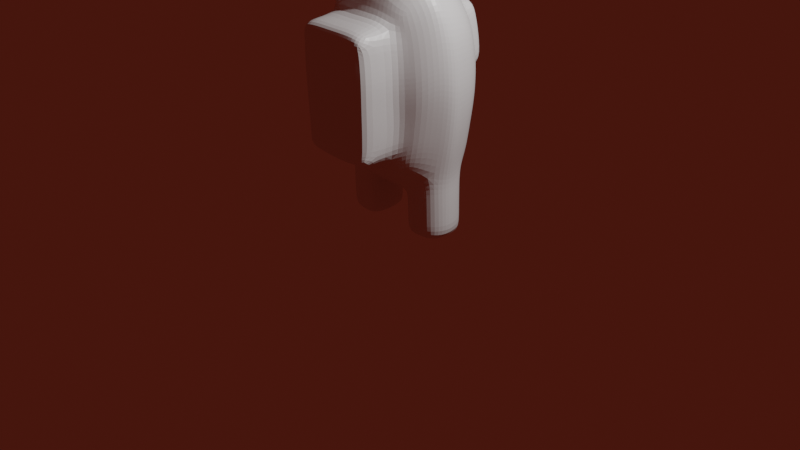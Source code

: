 # Source: AmongUsPlayer.blend  (saved by Blender 2.90.8; exported with 4.5.12 LTS)
import bpy
from mathutils import Matrix  # noqa: F401  (used for matrix-valued properties, if any)

bpy.ops.wm.read_factory_settings(use_empty=True)
scene = bpy.context.scene
scene.name = 'Scene'

# ---- collections
col_collection = bpy.data.collections.new('Collection'); scene.collection.children.link(col_collection)

# ---- materials (node trees are filled in below, after node groups)
mat_body_mat = bpy.data.materials.new('body_mat')
mat_body_mat.alpha_threshold = 0.0
mat_body_mat.use_transparent_shadow = False
mat_body_mat.diffuse_color = (1.0, 0.005655, 0.002427, 1.0)
mat_body_mat.line_color = (0.0, 0.0, 0.0, 1.0)
mat_glasses_mat = bpy.data.materials.new('glasses_mat')
mat_glasses_mat.use_transparent_shadow = False
mat_glasses_mat.diffuse_color = (1.0, 1.0, 1.0, 1.0)
mat_black_mat = bpy.data.materials.new('black_mat')
mat_black_mat.use_transparent_shadow = False
mat_black_mat.diffuse_color = (0.0, 0.0, 0.0, 1.0)

# ---- material node trees
mat_body_mat.use_nodes = True; mat_body_mat.node_tree.nodes.clear()
_N = mat_body_mat.node_tree.nodes; _L = mat_body_mat.node_tree.links
n0 = _N.new('ShaderNodeOutputMaterial'); n0.name = 'Material Output'; n0.location = (300, 300)
n1 = _N.new('ShaderNodeBsdfPrincipled'); n1.name = 'Principled BSDF'; n1.location = (10, 300)
n1.distribution = 'GGX'
n1.subsurface_method = 'BURLEY'
n1.inputs[2].default_value = 0.4
n1.inputs[3].default_value = 1.45
n1.inputs[27].default_value = (0.0, 0.0, 0.0, 1.0)
n1.inputs[28].default_value = 1.0
_L.new(n1.outputs[0], n0.inputs[0])
n0.is_active_output = True
mat_glasses_mat.use_nodes = True; mat_glasses_mat.node_tree.nodes.clear()
_N = mat_glasses_mat.node_tree.nodes; _L = mat_glasses_mat.node_tree.links
n0 = _N.new('ShaderNodeBsdfPrincipled'); n0.name = 'Principled BSDF'; n0.location = (10, 300)
n0.distribution = 'GGX'
n0.subsurface_method = 'BURLEY'
n0.inputs[3].default_value = 1.45
n0.inputs[27].default_value = (0.0, 0.0, 0.0, 1.0)
n0.inputs[28].default_value = 1.0
n1 = _N.new('ShaderNodeOutputMaterial'); n1.name = 'Material Output'; n1.location = (300, 300)
_L.new(n0.outputs[0], n1.inputs[0])
n1.is_active_output = True
mat_black_mat.use_nodes = True; mat_black_mat.node_tree.nodes.clear()
_N = mat_black_mat.node_tree.nodes; _L = mat_black_mat.node_tree.links
n0 = _N.new('ShaderNodeBsdfPrincipled'); n0.name = 'Principled BSDF'; n0.location = (10, 300)
n0.distribution = 'GGX'
n0.subsurface_method = 'BURLEY'
n0.inputs[3].default_value = 1.45
n0.inputs[27].default_value = (0.0, 0.0, 0.0, 1.0)
n0.inputs[28].default_value = 1.0
n1 = _N.new('ShaderNodeOutputMaterial'); n1.name = 'Material Output'; n1.location = (300, 300)
_L.new(n0.outputs[0], n1.inputs[0])
n1.is_active_output = True

# ---- world
world_world = bpy.data.worlds.new('World'); scene.world = world_world
world_world.use_nodes = True; world_world.node_tree.nodes.clear()
_N = world_world.node_tree.nodes; _L = world_world.node_tree.links
n0 = _N.new('ShaderNodeOutputWorld'); n0.name = 'World Output'; n0.location = (300, 300)
n1 = _N.new('ShaderNodeBackground'); n1.name = 'Background'; n1.location = (10, 300)
n1.inputs[0].default_value = (0.05088, 0.00783, 0.003953, 1.0)
_L.new(n1.outputs[0], n0.inputs[0])
n0.is_active_output = True
world_world.color = (0.05088, 0.05088, 0.05088)
world_world.use_sun_shadow = False
world_world.sun_shadow_jitter_overblur = 0.0

# ---- cameras
cam_camera = bpy.data.cameras.new('Camera')
cam_camera.clip_end = 100.0
cam_camera.ortho_scale = 7.314

# ---- lights
light_light = bpy.data.lights.new('Light', 'POINT')
light_light.transmission_factor = 0.0
light_light.energy = 1000.0
light_light.shadow_soft_size = 0.1
light_light.shadow_maximum_resolution = 0.006
light_light.use_absolute_resolution = True

# ---- meshes
me_cube = bpy.data.meshes.new('Cube')
me_cube.from_pydata([(0.4874, 0.4999, 0.499), (0.4996, 0.5228, -0.5001), (-0.4995, 0.4868, 0.4975), (-0.4995, 0.4781, -0.4965), (-0.004502, 0.667, -0.6136), (0.6095, 0.6147, -0.0002256), (-0.475, 0.6225, -0.01596), (0.003259, 0.5776, 0.6004), (0.0002838, 0.8002, -0.002207), (0.597, 0.5854, 0.2951), (-0.4642, 0.5931, 0.244), (-0.0005295, 0.7713, 0.3085), (0.5543, 0.5851, -0.2527), (-0.4821, 0.5705, -0.2602), (0.004009, 0.7484, -0.3349), (0.5641, 0.5464, 0.4004), (-0.4498, 0.5494, 0.3816), (-0.003263, 0.6991, 0.4663), (0.6299, 0.6044, 0.1475), (-0.4749, 0.6212, 0.1109), (0.0006434, 0.7931, 0.1511), (0.004344, 0.7813, -0.1677), (0.5816, 0.6126, -0.1225), (-0.473, 0.6017, -0.1394), (0.5268, 0.5653, -0.3803), (-0.4912, 0.5413, -0.3811), (-0.004428, 0.7118, -0.4692), (-0.5722, 0.3548, -0.5455), (0.5269, 0.3659, 0.5595), (-0.5722, 0.3591, 0.5611), (0.5281, 0.3776, -0.546), (-0.01429, 0.4045, 0.7275), (-0.6027, 0.4397, -0.02175), (0.7145, 0.4371, 0.01136), (0.6748, 0.4243, 0.3211), (-0.5857, 0.4387, 0.2665), (0.6674, 0.4067, -0.275), (-0.5825, 0.429, -0.2832), (0.6118, 0.4135, 0.4427), (-0.5646, 0.4212, 0.4172), (-0.6048, 0.4487, 0.1225), (0.7214, 0.4287, 0.1695), (0.6956, 0.4216, -0.1288), (-0.5789, 0.4372, -0.138), (-0.5757, 0.401, -0.4281), (0.6022, 0.3968, -0.4172), (-0.5983, 0.1997, -0.5649), (0.5569, 0.2055, 0.5949), (-0.01283, 0.2246, 0.7962), (-0.01708, 0.2536, -0.7797), (0.7912, 0.2354, 0.00879), (-0.2245, 0.5931, -0.7163), (0.7341, 0.224, -0.281), (0.6562, 0.2158, 0.469), (0.408, 0.4204, -0.7346), (0.7629, 0.2327, -0.1268), (0.6501, 0.2191, -0.4306), (-0.5983, 0.2019, 0.598), (0.5526, 0.2115, -0.5639), (-0.6241, 0.2175, 0.4405), (-0.6042, 0.22, -0.4437), (0.3701, 0.6002, -0.5463), (0.3416, 0.5441, 0.5453), (0.4011, 0.7127, -0.005624), (0.3945, 0.6837, 0.2974), (0.3754, 0.6721, -0.2982), (0.3767, 0.6281, 0.429), (0.4115, 0.704, 0.1449), (0.3892, 0.7023, -0.1495), (0.3574, 0.6439, -0.4291), (0.3776, 0.4187, -0.6219), (0.3525, 0.3905, 0.6391), (0.3915, 0.2345, -0.6547), (0.3683, 0.2203, 0.6911), (0.1806, 0.6369, -0.5976), (0.2116, 0.7598, 0.01376), (0.1861, 0.2441, -0.7283), (0.1833, 0.5642, 0.5905), (0.2079, 0.7309, 0.3206), (0.2006, 0.7136, -0.2989), (0.1976, 0.667, 0.4653), (0.217, 0.7519, 0.1657), (0.2077, 0.7452, -0.1409), (0.1874, 0.6812, -0.4315), (0.18, 0.4009, 0.701), (0.1886, 0.2258, 0.7613), (-0.2245, 0.5931, -0.5848), (-0.2005, 0.5711, 0.6233), (-0.1897, 0.7502, 0.06526), (-0.1847, 0.7211, 0.3506), (-0.1914, 0.6983, -0.2232), (-0.1789, 0.6632, 0.4983), (-0.1894, 0.746, 0.2053), (-0.1867, 0.7304, -0.07919), (-0.2001, 0.6654, -0.3508), (-0.2676, 0.4225, -0.662), (-0.2456, 0.4207, 0.7187), (-0.279, 0.2438, -0.6955), (-0.2579, 0.2521, 0.7714), (0.1806, 0.6369, -1.041), (-0.004502, 0.667, -1.041), (-0.01817, 0.4492, -1.041), (0.1774, 0.4373, -1.041), (-0.02832, 0.2025, -1.044), (0.2063, 0.2352, -1.041), (0.4385, 0.4221, -1.04), (0.3568, 0.2773, -1.039), (0.3288, 0.5942, -1.042), (-0.2245, 0.5931, -1.041), (-0.2676, 0.4225, -1.041), (-0.2727, 0.2635, -1.04), (0.9581, 0.2596, 0.355), (-1.13, 0.2799, -0.3084), (-1.134, 0.4454, -0.2844), (-1.127, 0.2867, -0.1545), (-1.134, 0.4534, -0.1392), (-1.133, 0.467, 0.1214), (-1.133, 0.4578, -0.02293), (-1.13, 0.4557, 0.2654), (1.022, 0.2707, 0.02702), (-1.13, 0.2908, -0.02176), (-1.129, 0.2882, 0.2816), (-1.129, 0.2952, 0.1323), (-1.129, 0.2813, 0.3808), (-1.071, 0.2705, 0.4389), (-1.128, 0.4441, 0.3578), (-1.069, 0.4352, 0.4162), (-1.061, 0.2803, -0.4491), (-1.119, 0.2853, -0.3981), (-1.077, 0.4199, -0.4283), (-1.132, 0.4304, -0.3858), (0.8918, 0.2514, 0.4823), (1.009, 0.2649, 0.2014), (0.9563, 0.4294, 0.1853), (0.9484, 0.4378, 0.03026), (0.8452, 0.4146, 0.4592), (0.9097, 0.425, 0.3369), (-0.004502, 0.667, -0.7307), (0.3741, 0.2559, -0.7502), (0.1962, 0.2396, -0.7882), (-0.0227, 0.228, -0.8151), (-0.2759, 0.2537, -0.7711), (0.3494, 0.5972, -0.6973), (-0.2676, 0.4225, -0.7549), (0.1806, 0.6369, -0.7227), (0.4233, 0.4213, -0.8987), (-0.004502, 0.667, -0.8971), (0.2012, 0.2374, -0.926), (-0.2743, 0.2586, -0.9167), (-0.2245, 0.5931, -0.8899), (0.3654, 0.2666, -0.9058), (-0.02551, 0.2153, -0.9407), (0.3391, 0.5957, -0.8807), (-0.2676, 0.4225, -0.9092), (0.1806, 0.6369, -0.8931), (0.4874, -0.4999, 0.499), (0.4996, -0.5228, -0.5001), (-0.4995, -0.4868, 0.4975), (-0.4995, -0.4781, -0.4965), (-0.6019, 0.0, -0.5793), (-0.004502, -0.667, -0.6136), (0.6095, -0.6147, -0.0002256), (-0.475, -0.6225, -0.01596), (0.5983, 0.0, 0.6049), (-0.6131, 0.0, 0.6096), (0.003259, -0.5776, 0.6004), (0.5953, 0.0, -0.6048), (-6.519e-09, 0.0, 0.8395), (0.009246, 0.0, -0.7947), (0.8462, 0.0, 0.01142), (0.0002838, -0.8002, -0.002207), (0.597, -0.5854, 0.2951), (-0.4642, -0.5931, 0.244), (-0.0005295, -0.7713, 0.3085), (0.5543, -0.5851, -0.2527), (-0.4821, -0.5705, -0.2602), (0.9307, 0.0, 0.4877), (0.807, 0.0, -0.3151), (0.004009, -0.7484, -0.3349), (0.5641, -0.5464, 0.4004), (-0.4498, -0.5494, 0.3816), (-0.664, 0.0, 0.4382), (0.7054, 0.0, 0.4696), (-0.003263, -0.6991, 0.4663), (0.6299, -0.6044, 0.1475), (-0.4749, -0.6212, 0.1109), (0.0006434, -0.7931, 0.1511), (0.8234, 0.0, -0.1508), (0.004344, -0.7813, -0.1677), (0.5816, -0.6126, -0.1225), (-0.473, -0.6017, -0.1394), (0.5268, -0.5653, -0.3803), (-0.4912, -0.5413, -0.3811), (-0.6411, 0.0, -0.4594), (0.7114, 0.0, -0.4687), (-0.004428, -0.7118, -0.4692), (-0.5722, -0.3548, -0.5455), (0.5269, -0.3659, 0.5595), (-0.5722, -0.3591, 0.5611), (0.5281, -0.3776, -0.546), (-0.01429, -0.4045, 0.7275), (-0.6027, -0.4397, -0.02175), (0.7145, -0.4371, 0.01136), (0.6748, -0.4243, 0.3211), (-0.5857, -0.4387, 0.2665), (0.6674, -0.4067, -0.275), (-0.5825, -0.429, -0.2832), (0.6118, -0.4135, 0.4427), (-0.5646, -0.4212, 0.4172), (-0.6048, -0.4487, 0.1225), (0.7214, -0.4287, 0.1695), (0.6956, -0.4216, -0.1288), (-0.5789, -0.4372, -0.138), (-0.5757, -0.401, -0.4281), (0.6022, -0.3968, -0.4172), (-0.5983, -0.1997, -0.5649), (0.5569, -0.2055, 0.5949), (-0.01283, -0.2246, 0.7962), (-0.01708, -0.2536, -0.7797), (0.7912, -0.2354, 0.00879), (-0.2245, -0.5931, -0.7163), (0.7341, -0.224, -0.281), (0.6562, -0.2158, 0.469), (0.408, -0.4204, -0.7346), (0.7629, -0.2327, -0.1268), (0.6501, -0.2191, -0.4306), (-0.5983, -0.2019, 0.598), (0.5526, -0.2115, -0.5639), (1.077, 0.0, 0.1921), (-0.6241, -0.2175, 0.4405), (-0.6042, -0.22, -0.4437), (0.3701, -0.6002, -0.5463), (0.3416, -0.5441, 0.5453), (0.3954, 0.0, 0.7178), (0.4238, 0.0, -0.6809), (0.4011, -0.7127, -0.005624), (0.3945, -0.6837, 0.2974), (0.3754, -0.6721, -0.2982), (0.3767, -0.6281, 0.429), (0.4115, -0.704, 0.1449), (0.3892, -0.7023, -0.1495), (0.3574, -0.6439, -0.4291), (0.3776, -0.4187, -0.6219), (0.3525, -0.3905, 0.6391), (0.3915, -0.2345, -0.6547), (0.3683, -0.2203, 0.6911), (0.1806, -0.6369, -0.5976), (0.2086, 0.0, 0.7963), (0.2131, 0.0, -0.762), (0.2116, -0.7598, 0.01376), (0.1861, -0.2441, -0.7283), (0.1833, -0.5642, 0.5905), (0.2079, -0.7309, 0.3206), (0.2006, -0.7136, -0.2989), (0.1976, -0.667, 0.4653), (0.217, -0.7519, 0.1657), (0.2077, -0.7452, -0.1409), (0.1874, -0.6812, -0.4315), (0.18, -0.4009, 0.701), (0.1886, -0.2258, 0.7613), (-0.2245, -0.5931, -0.5848), (-0.2005, -0.5711, 0.6233), (-0.2589, 0.0, 0.7989), (-0.2721, 0.0, -0.7225), (-0.1897, -0.7502, 0.06526), (-0.1847, -0.7211, 0.3506), (-0.1914, -0.6983, -0.2232), (-0.1789, -0.6632, 0.4983), (-0.1894, -0.746, 0.2053), (-0.1867, -0.7304, -0.07919), (-0.2001, -0.6654, -0.3508), (-0.2676, -0.4225, -0.662), (-0.2456, -0.4207, 0.7187), (-0.279, -0.2438, -0.6955), (-0.2579, -0.2521, 0.7714), (0.1806, -0.6369, -1.041), (-0.004502, -0.667, -1.041), (-0.01817, -0.4492, -1.041), (0.1774, -0.4373, -1.041), (-0.02832, -0.2025, -1.044), (0.2063, -0.2352, -1.041), (0.4385, -0.4221, -1.04), (0.3568, -0.2773, -1.039), (0.3288, -0.5942, -1.042), (-0.2245, -0.5931, -1.041), (-0.2676, -0.4225, -1.041), (-0.2727, -0.2635, -1.04), (0.9581, -0.2596, 0.355), (1.02, 0.0, 0.3478), (-1.129, 0.0, -0.322), (-1.13, -0.2799, -0.3084), (-1.134, -0.4454, -0.2844), (-1.127, -0.2867, -0.1545), (-1.134, -0.4534, -0.1392), (-1.133, -0.467, 0.1214), (-1.133, -0.4578, -0.02293), (-1.13, -0.4557, 0.2654), (1.068, 0.0, 0.02431), (-1.129, 0.0, -0.1821), (-1.129, 0.0, 0.2728), (-1.129, 0.0, 0.1182), (-1.129, 0.0, -0.04519), (1.022, -0.2707, 0.02702), (-1.13, -0.2908, -0.02176), (-1.129, -0.2882, 0.2816), (-1.129, -0.2952, 0.1323), (-1.129, -0.2813, 0.3808), (-1.071, -0.2705, 0.4389), (-1.128, -0.4441, 0.3578), (-1.069, -0.4352, 0.4162), (-1.071, 0.0, 0.4366), (-1.129, 0.0, 0.3785), (-1.119, 0.0, -0.4087), (-1.08, 0.0, -0.4624), (-1.061, -0.2803, -0.4491), (-1.119, -0.2853, -0.3981), (-1.077, -0.4199, -0.4283), (-1.132, -0.4304, -0.3858), (0.8918, -0.2514, 0.4823), (1.009, -0.2649, 0.2014), (0.9563, -0.4294, 0.1853), (0.9484, -0.4378, 0.03026), (0.8452, -0.4146, 0.4592), (0.9097, -0.425, 0.3369), (-0.004502, -0.667, -0.7307), (0.3741, -0.2559, -0.7502), (0.1962, -0.2396, -0.7882), (-0.0227, -0.228, -0.8151), (-0.2759, -0.2537, -0.7711), (0.3494, -0.5972, -0.6973), (-0.2676, -0.4225, -0.7549), (0.1806, -0.6369, -0.7227), (0.4233, -0.4213, -0.8987), (-0.004502, -0.667, -0.8971), (0.2012, -0.2374, -0.926), (-0.2743, -0.2586, -0.9167), (-0.2245, -0.5931, -0.8899), (0.3654, -0.2666, -0.9058), (-0.02551, -0.2153, -0.9407), (0.3391, -0.5957, -0.8807), (-0.2676, -0.4225, -0.9092), (0.1806, -0.6369, -0.8931)], [], [(85, 48, 167, 247), (98, 57, 164, 262), (39, 29, 2, 16), (43, 32, 6, 23), (97, 49, 168, 263), (72, 58, 166, 234), (55, 50, 169, 187), (53, 47, 163, 182), (93, 88, 8, 21), (91, 87, 7, 17), (66, 62, 0, 15), (68, 63, 5, 22), (67, 64, 9, 18), (92, 89, 11, 20), (40, 35, 10, 19), (69, 65, 12, 24), (94, 90, 14, 26), (56, 52, 177, 194), (44, 37, 13, 25), (64, 66, 15, 9), (89, 91, 17, 11), (33, 41, 133, 134), (35, 39, 16, 10), (32, 40, 19, 6), (34, 38, 135, 136), (88, 92, 20, 8), (63, 67, 18, 5), (65, 68, 22, 12), (90, 93, 21, 14), (52, 55, 187, 177), (37, 43, 23, 13), (27, 44, 25, 3), (58, 56, 194, 166), (86, 94, 26, 4), (61, 69, 24, 1), (1, 24, 45, 30), (46, 60, 44, 27), (12, 22, 42, 36), (5, 18, 41, 33), (9, 15, 38, 34), (123, 121, 299, 311), (24, 12, 36, 45), (128, 112, 113, 130), (18, 9, 34, 41), (15, 0, 28, 38), (22, 5, 33, 42), (61, 1, 30, 70), (154, 152, 107, 99), (59, 57, 29, 39), (87, 2, 29, 96), (77, 7, 31, 84), (181, 164, 57, 59), (40, 32, 117, 116), (119, 132, 228, 297), (111, 131, 176, 288), (159, 193, 60, 46), (30, 45, 56, 58), (36, 42, 55, 52), (45, 36, 52, 56), (169, 50, 119, 297), (38, 28, 47, 53), (42, 33, 50, 55), (70, 30, 58, 72), (153, 149, 108, 109), (96, 29, 57, 98), (84, 31, 48, 85), (28, 71, 73, 47), (152, 145, 105, 107), (0, 62, 71, 28), (149, 146, 100, 108), (74, 83, 69, 61), (79, 82, 68, 65), (75, 81, 67, 63), (78, 80, 66, 64), (83, 79, 65, 69), (81, 78, 64, 67), (82, 75, 63, 68), (80, 77, 62, 66), (76, 72, 234, 248), (47, 73, 233, 163), (49, 76, 248, 168), (17, 7, 77, 80), (21, 8, 75, 82), (20, 11, 78, 81), (26, 14, 79, 83), (11, 17, 80, 78), (8, 20, 81, 75), (14, 21, 82, 79), (4, 26, 83, 74), (150, 147, 104, 106), (151, 148, 110, 103), (71, 84, 85, 73), (62, 77, 84, 71), (73, 85, 247, 233), (31, 96, 98, 48), (27, 95, 97, 46), (7, 87, 96, 31), (3, 86, 95, 27), (3, 25, 94, 86), (13, 23, 93, 90), (6, 19, 92, 88), (10, 16, 91, 89), (25, 13, 90, 94), (19, 10, 89, 92), (16, 2, 87, 91), (23, 6, 88, 93), (46, 97, 263, 159), (48, 98, 262, 167), (108, 100, 101, 109), (109, 101, 103, 110), (102, 105, 106, 104), (99, 107, 105, 102), (100, 99, 102, 101), (101, 102, 104, 103), (146, 154, 99, 100), (145, 150, 106, 105), (148, 153, 109, 110), (147, 151, 103, 104), (35, 40, 116, 118), (43, 37, 113, 115), (118, 121, 123, 125), (136, 135, 131, 111), (32, 43, 115, 117), (289, 298, 114, 112), (312, 289, 112, 128), (37, 44, 129, 130, 113), (116, 122, 121, 118), (117, 115, 114, 120), (44, 60, 127, 129), (132, 111, 288, 228), (113, 112, 114, 115), (300, 299, 121, 122), (301, 300, 122, 120), (298, 301, 120, 114), (181, 59, 124, 310), (39, 35, 118, 125, 126), (116, 117, 120, 122), (124, 126, 125, 123), (310, 124, 123, 311), (59, 39, 126, 124), (128, 130, 129, 127), (312, 128, 127, 313), (60, 193, 313, 127), (134, 133, 132, 119), (133, 136, 111, 132), (38, 53, 131, 135), (41, 34, 136, 133), (53, 182, 176, 131), (50, 33, 134, 119), (76, 49, 140, 139), (97, 95, 143, 141), (70, 72, 138, 54), (4, 74, 144, 137), (49, 97, 141, 140), (72, 76, 139, 138), (86, 4, 137, 51), (61, 70, 54, 142), (95, 86, 51, 143), (74, 61, 142, 144), (139, 140, 151, 147), (141, 143, 153, 148), (54, 138, 150, 145), (137, 144, 154, 146), (140, 141, 148, 151), (138, 139, 147, 150), (51, 137, 146, 149), (142, 54, 145, 152), (143, 51, 149, 153), (144, 142, 152, 154), (259, 247, 167, 217), (274, 262, 164, 226), (208, 180, 157, 198), (212, 190, 162, 201), (273, 263, 168, 218), (244, 234, 166, 227), (224, 187, 169, 219), (222, 182, 163, 216), (269, 188, 170, 264), (267, 183, 165, 261), (238, 179, 155, 232), (240, 189, 161, 235), (239, 184, 171, 236), (268, 186, 173, 265), (209, 185, 172, 204), (241, 191, 174, 237), (270, 195, 178, 266), (225, 194, 177, 221), (213, 192, 175, 206), (236, 171, 179, 238), (265, 173, 183, 267), (202, 321, 320, 210), (204, 172, 180, 208), (201, 162, 185, 209), (203, 323, 322, 207), (264, 170, 186, 268), (235, 161, 184, 239), (237, 174, 189, 240), (266, 178, 188, 269), (221, 177, 187, 224), (206, 175, 190, 212), (196, 158, 192, 213), (227, 166, 194, 225), (260, 160, 195, 270), (231, 156, 191, 241), (156, 199, 214, 191), (215, 196, 213, 230), (174, 205, 211, 189), (161, 202, 210, 184), (171, 203, 207, 179), (306, 311, 299, 304), (191, 214, 205, 174), (315, 317, 291, 290), (184, 210, 203, 171), (179, 207, 197, 155), (189, 211, 202, 161), (231, 242, 199, 156), (341, 275, 283, 339), (229, 208, 198, 226), (261, 272, 198, 157), (251, 258, 200, 165), (181, 229, 226, 164), (209, 294, 295, 201), (302, 297, 228, 319), (287, 288, 176, 318), (159, 215, 230, 193), (199, 227, 225, 214), (205, 221, 224, 211), (214, 225, 221, 205), (169, 297, 302, 219), (207, 222, 216, 197), (211, 224, 219, 202), (242, 244, 227, 199), (340, 285, 284, 336), (272, 274, 226, 198), (258, 259, 217, 200), (197, 216, 245, 243), (339, 283, 281, 332), (155, 197, 243, 232), (336, 284, 276, 333), (246, 231, 241, 257), (253, 237, 240, 256), (249, 235, 239, 255), (252, 236, 238, 254), (257, 241, 237, 253), (255, 239, 236, 252), (256, 240, 235, 249), (254, 238, 232, 251), (250, 248, 234, 244), (216, 163, 233, 245), (218, 168, 248, 250), (183, 254, 251, 165), (188, 256, 249, 170), (186, 255, 252, 173), (195, 257, 253, 178), (173, 252, 254, 183), (170, 249, 255, 186), (178, 253, 256, 188), (160, 246, 257, 195), (337, 282, 280, 334), (338, 279, 286, 335), (243, 245, 259, 258), (232, 243, 258, 251), (245, 233, 247, 259), (200, 217, 274, 272), (196, 215, 273, 271), (165, 200, 272, 261), (158, 196, 271, 260), (158, 260, 270, 192), (175, 266, 269, 190), (162, 264, 268, 185), (172, 265, 267, 180), (192, 270, 266, 175), (185, 268, 265, 172), (180, 267, 261, 157), (190, 269, 264, 162), (215, 159, 263, 273), (217, 167, 262, 274), (284, 285, 277, 276), (285, 286, 279, 277), (278, 280, 282, 281), (275, 278, 281, 283), (276, 277, 278, 275), (277, 279, 280, 278), (333, 276, 275, 341), (332, 281, 282, 337), (335, 286, 285, 340), (334, 280, 279, 338), (204, 296, 294, 209), (212, 293, 291, 206), (296, 308, 306, 304), (323, 287, 318, 322), (201, 295, 293, 212), (289, 290, 292, 298), (312, 315, 290, 289), (206, 291, 317, 316, 213), (294, 296, 304, 305), (295, 303, 292, 293), (213, 316, 314, 230), (319, 228, 288, 287), (291, 293, 292, 290), (300, 305, 304, 299), (301, 303, 305, 300), (298, 292, 303, 301), (181, 310, 307, 229), (208, 309, 308, 296, 204), (294, 305, 303, 295), (307, 306, 308, 309), (310, 311, 306, 307), (229, 307, 309, 208), (315, 314, 316, 317), (312, 313, 314, 315), (230, 314, 313, 193), (321, 302, 319, 320), (320, 319, 287, 323), (207, 322, 318, 222), (210, 320, 323, 203), (222, 318, 176, 182), (219, 302, 321, 202), (250, 326, 327, 218), (273, 328, 330, 271), (242, 223, 325, 244), (160, 324, 331, 246), (218, 327, 328, 273), (244, 325, 326, 250), (260, 220, 324, 160), (231, 329, 223, 242), (271, 330, 220, 260), (246, 331, 329, 231), (326, 334, 338, 327), (328, 335, 340, 330), (223, 332, 337, 325), (324, 333, 341, 331), (327, 338, 335, 328), (325, 337, 334, 326), (220, 336, 333, 324), (329, 339, 332, 223), (330, 340, 336, 220), (331, 341, 339, 329)])
me_cube.polygons.foreach_set('material_index', [0, 0, 0, 0, 0, 0, 0, 0, 0, 0, 0, 0, 0, 0, 0, 0, 0, 0, 0, 0, 0, 2, 0, 0, 2, 0, 0, 0, 0, 0, 0, 0, 0, 0, 0, 0, 0, 0, 0, 0, 0, 0, 0, 0, 0, 0, 0, 0, 0, 0, 0, 0, 0, 1, 1, 0, 0, 0, 0, 2, 0, 0, 0, 0, 0, 0, 0, 0, 0, 0, 0, 0, 0, 0, 0, 0, 0, 0, 0, 0, 0, 0, 0, 0, 0, 0, 0, 0, 0, 0, 0, 0, 0, 0, 0, 0, 0, 0, 0, 0, 0, 0, 0, 0, 0, 0, 0, 0, 0, 0, 0, 0, 0, 0, 0, 0, 0, 0, 0, 0, 0, 1, 0, 0, 0, 0, 0, 0, 0, 1, 0, 0, 0, 0, 0, 0, 0, 0, 0, 0, 0, 0, 0, 1, 1, 2, 2, 2, 2, 0, 0, 0, 0, 0, 0, 0, 0, 0, 0, 0, 0, 0, 0, 0, 0, 0, 0, 0, 0, 0, 0, 0, 0, 0, 0, 0, 0, 0, 0, 0, 0, 0, 0, 0, 0, 0, 0, 0, 0, 0, 2, 0, 0, 2, 0, 0, 0, 0, 0, 0, 0, 0, 0, 0, 0, 0, 0, 0, 0, 0, 0, 0, 0, 0, 0, 0, 0, 0, 0, 0, 0, 0, 1, 1, 0, 0, 0, 0, 2, 0, 0, 0, 0, 0, 0, 0, 0, 0, 0, 0, 0, 0, 0, 0, 0, 0, 0, 0, 0, 0, 0, 0, 0, 0, 0, 0, 0, 0, 0, 0, 0, 0, 0, 0, 0, 0, 0, 0, 0, 0, 0, 0, 0, 0, 0, 0, 0, 0, 0, 0, 0, 0, 0, 0, 0, 0, 0, 0, 0, 0, 1, 0, 0, 0, 0, 0, 0, 0, 1, 0, 0, 0, 0, 0, 0, 0, 0, 0, 0, 0, 0, 0, 1, 1, 2, 2, 2, 2, 0, 0, 0, 0, 0, 0, 0, 0, 0, 0, 0, 0, 0, 0, 0, 0, 0, 0, 0, 0])
_uv = me_cube.uv_layers.new(name='UVMap')
_uv.uv.foreach_set('vector', [0.7246, 0.5902, 0.7526, 0.5924, 0.7517, 0.625, 0.7218, 0.625, 0.8138, 0.5931, 0.875, 0.5938, 0.875, 0.625, 0.8134, 0.625, 0.5938, 0.1875, 0.625, 0.1875, 0.625, 0.25, 0.5938, 0.25, 0.4688, 0.1875, 0.5, 0.1875, 0.5, 0.25, 0.4688, 0.25, 0.1862, 0.5931, 0.2474, 0.5924, 0.2483, 0.625, 0.1866, 0.625, 0.3034, 0.5879, 0.3594, 0.5833, 0.3681, 0.625, 0.3082, 0.6251, 0.4648, 0.5898, 0.5, 0.592, 0.5, 0.625, 0.467, 0.625, 0.6055, 0.5855, 0.6406, 0.5833, 0.6319, 0.625, 0.599, 0.625, 0.4681, 0.3112, 0.5, 0.3116, 0.5, 0.3733, 0.4674, 0.3724, 0.5957, 0.3103, 0.6276, 0.3099, 0.6302, 0.3698, 0.5977, 0.3707, 0.6113, 0.4188, 0.6484, 0.4141, 0.6667, 0.4583, 0.625, 0.467, 0.4629, 0.4284, 0.5, 0.4332, 0.5, 0.4931, 0.4583, 0.4844, 0.5371, 0.4284, 0.5742, 0.4236, 0.5833, 0.4757, 0.5417, 0.4844, 0.5319, 0.3112, 0.5638, 0.3108, 0.5651, 0.3715, 0.5326, 0.3724, 0.5313, 0.1875, 0.5625, 0.1875, 0.5625, 0.25, 0.5313, 0.25, 0.3887, 0.4188, 0.4258, 0.4236, 0.4167, 0.4757, 0.375, 0.467, 0.4043, 0.3103, 0.4362, 0.3108, 0.4349, 0.3715, 0.4023, 0.3707, 0.3945, 0.5855, 0.4297, 0.5877, 0.434, 0.625, 0.401, 0.625, 0.4062, 0.1875, 0.4375, 0.1875, 0.4375, 0.25, 0.4063, 0.25, 0.5742, 0.4236, 0.6113, 0.4188, 0.625, 0.467, 0.5833, 0.4757, 0.5638, 0.3108, 0.5957, 0.3103, 0.5977, 0.3707, 0.5651, 0.3715, 0.5, 0.559, 0.5373, 0.5547, 0.5373, 0.5547, 0.5, 0.559, 0.5625, 0.1875, 0.5938, 0.1875, 0.5938, 0.25, 0.5625, 0.25, 0.5, 0.1875, 0.5313, 0.1875, 0.5313, 0.25, 0.5, 0.25, 0.5747, 0.5503, 0.612, 0.546, 0.612, 0.546, 0.5747, 0.5503, 0.5, 0.3116, 0.5319, 0.3112, 0.5326, 0.3724, 0.5, 0.3733, 0.5, 0.4332, 0.5371, 0.4284, 0.5417, 0.4844, 0.5, 0.4931, 0.4258, 0.4236, 0.4629, 0.4284, 0.4583, 0.4844, 0.4167, 0.4757, 0.4362, 0.3108, 0.4681, 0.3112, 0.4674, 0.3724, 0.4349, 0.3715, 0.4297, 0.5877, 0.4648, 0.5898, 0.467, 0.625, 0.434, 0.625, 0.4375, 0.1875, 0.4688, 0.1875, 0.4688, 0.25, 0.4375, 0.25, 0.375, 0.1875, 0.4062, 0.1875, 0.4063, 0.25, 0.375, 0.25, 0.3594, 0.5833, 0.3945, 0.5855, 0.401, 0.625, 0.3681, 0.625, 0.3724, 0.3099, 0.4043, 0.3103, 0.4023, 0.3707, 0.3698, 0.3698, 0.3516, 0.4141, 0.3887, 0.4188, 0.375, 0.467, 0.3333, 0.4583, 0.3333, 0.4583, 0.375, 0.467, 0.388, 0.546, 0.3507, 0.5417, 0.375, 0.1563, 0.4062, 0.1562, 0.4062, 0.1875, 0.375, 0.1875, 0.4167, 0.4757, 0.4583, 0.4844, 0.4627, 0.5547, 0.4253, 0.5503, 0.5, 0.4931, 0.5417, 0.4844, 0.5373, 0.5547, 0.5, 0.559, 0.5833, 0.4757, 0.625, 0.467, 0.612, 0.546, 0.5747, 0.5503, 0.5822, 0.1562, 0.5625, 0.1563, 0.5625, 0.125, 0.5827, 0.125, 0.375, 0.467, 0.4167, 0.4757, 0.4253, 0.5503, 0.388, 0.546, 0.418, 0.1562, 0.4375, 0.1562, 0.4375, 0.1875, 0.4174, 0.1875, 0.5417, 0.4844, 0.5833, 0.4757, 0.5747, 0.5503, 0.5373, 0.5547, 0.625, 0.467, 0.6667, 0.4583, 0.6493, 0.5417, 0.612, 0.546, 0.4583, 0.4844, 0.5, 0.4931, 0.5, 0.559, 0.4627, 0.5547, 0.2891, 0.4766, 0.3333, 0.4583, 0.3507, 0.5417, 0.2986, 0.5508, 0.3607, 0.3919, 0.3516, 0.4141, 0.3516, 0.4141, 0.3607, 0.3919, 0.5938, 0.1562, 0.625, 0.1563, 0.625, 0.1875, 0.5938, 0.1875, 0.8151, 0.4974, 0.875, 0.5, 0.875, 0.5625, 0.8142, 0.5612, 0.7331, 0.4857, 0.7552, 0.4948, 0.7535, 0.5599, 0.7274, 0.5553, 0.5938, 0.125, 0.625, 0.125, 0.625, 0.1563, 0.5938, 0.1562, 0.5313, 0.1875, 0.5, 0.1875, 0.5, 0.1875, 0.5313, 0.1875, 0.5, 0.592, 0.5352, 0.5898, 0.533, 0.625, 0.5, 0.625, 0.5703, 0.5877, 0.6055, 0.5855, 0.599, 0.625, 0.566, 0.625, 0.375, 0.125, 0.4063, 0.125, 0.4062, 0.1562, 0.375, 0.1563, 0.3507, 0.5417, 0.388, 0.546, 0.3945, 0.5855, 0.3594, 0.5833, 0.4253, 0.5503, 0.4627, 0.5547, 0.4648, 0.5898, 0.4297, 0.5877, 0.388, 0.546, 0.4253, 0.5503, 0.4297, 0.5877, 0.3945, 0.5855, 0.5, 0.625, 0.5, 0.592, 0.5, 0.592, 0.5, 0.625, 0.612, 0.546, 0.6493, 0.5417, 0.6406, 0.5833, 0.6055, 0.5855, 0.4627, 0.5547, 0.5, 0.559, 0.5, 0.592, 0.4648, 0.5898, 0.2986, 0.5508, 0.3507, 0.5417, 0.3594, 0.5833, 0.3034, 0.5879, 0.1858, 0.5612, 0.1849, 0.4974, 0.1849, 0.4974, 0.1858, 0.5612, 0.8142, 0.5612, 0.875, 0.5625, 0.875, 0.5938, 0.8138, 0.5931, 0.7274, 0.5553, 0.7535, 0.5599, 0.7526, 0.5924, 0.7246, 0.5902, 0.6493, 0.5417, 0.7014, 0.5508, 0.6966, 0.5879, 0.6406, 0.5833, 0.2891, 0.4766, 0.2986, 0.5508, 0.2986, 0.5508, 0.2891, 0.4766, 0.6667, 0.4583, 0.7109, 0.4766, 0.7014, 0.5508, 0.6493, 0.5417, 0.3724, 0.3099, 0.3698, 0.3698, 0.3698, 0.3698, 0.3724, 0.3099, 0.3607, 0.3919, 0.3955, 0.3947, 0.3887, 0.4188, 0.3516, 0.4141, 0.4303, 0.3976, 0.4652, 0.4004, 0.4629, 0.4284, 0.4258, 0.4236, 0.5, 0.4032, 0.5348, 0.4004, 0.5371, 0.4284, 0.5, 0.4332, 0.5697, 0.3976, 0.6045, 0.3947, 0.6113, 0.4188, 0.5742, 0.4236, 0.3955, 0.3947, 0.4303, 0.3976, 0.4258, 0.4236, 0.3887, 0.4188, 0.5348, 0.4004, 0.5697, 0.3976, 0.5742, 0.4236, 0.5371, 0.4284, 0.4652, 0.4004, 0.5, 0.4032, 0.5, 0.4332, 0.4629, 0.4284, 0.6045, 0.3947, 0.6393, 0.3919, 0.6484, 0.4141, 0.6113, 0.4188, 0.2754, 0.5902, 0.3034, 0.5879, 0.3082, 0.6251, 0.2782, 0.625, 0.6406, 0.5833, 0.6966, 0.5879, 0.6918, 0.625, 0.6319, 0.625, 0.2474, 0.5924, 0.2754, 0.5902, 0.2782, 0.625, 0.2483, 0.625, 0.5977, 0.3707, 0.6302, 0.3698, 0.6393, 0.3919, 0.6045, 0.3947, 0.4674, 0.3724, 0.5, 0.3733, 0.5, 0.4032, 0.4652, 0.4004, 0.5326, 0.3724, 0.5651, 0.3715, 0.5697, 0.3976, 0.5348, 0.4004, 0.4023, 0.3707, 0.4349, 0.3715, 0.4303, 0.3976, 0.3955, 0.3947, 0.5651, 0.3715, 0.5977, 0.3707, 0.6045, 0.3947, 0.5697, 0.3976, 0.5, 0.3733, 0.5326, 0.3724, 0.5348, 0.4004, 0.5, 0.4032, 0.4349, 0.3715, 0.4674, 0.3724, 0.4652, 0.4004, 0.4303, 0.3976, 0.3698, 0.3698, 0.4023, 0.3707, 0.3955, 0.3947, 0.3607, 0.3919, 0.3034, 0.5879, 0.2754, 0.5902, 0.2754, 0.5902, 0.3034, 0.5879, 0.2474, 0.5924, 0.1862, 0.5931, 0.1862, 0.5931, 0.2474, 0.5924, 0.7014, 0.5508, 0.7274, 0.5553, 0.7246, 0.5902, 0.6966, 0.5879, 0.7109, 0.4766, 0.7331, 0.4857, 0.7274, 0.5553, 0.7014, 0.5508, 0.6966, 0.5879, 0.7246, 0.5902, 0.7218, 0.625, 0.6918, 0.625, 0.7535, 0.5599, 0.8142, 0.5612, 0.8138, 0.5931, 0.7526, 0.5924, 0.125, 0.5625, 0.1858, 0.5612, 0.1862, 0.5931, 0.125, 0.5938, 0.7552, 0.4948, 0.8151, 0.4974, 0.8142, 0.5612, 0.7535, 0.5599, 0.125, 0.5, 0.1849, 0.4974, 0.1858, 0.5612, 0.125, 0.5625, 0.375, 0.25, 0.4063, 0.25, 0.4043, 0.3103, 0.3724, 0.3099, 0.4375, 0.25, 0.4688, 0.25, 0.4681, 0.3112, 0.4362, 0.3108, 0.5, 0.25, 0.5313, 0.25, 0.5319, 0.3112, 0.5, 0.3116, 0.5625, 0.25, 0.5938, 0.25, 0.5957, 0.3103, 0.5638, 0.3108, 0.4063, 0.25, 0.4375, 0.25, 0.4362, 0.3108, 0.4043, 0.3103, 0.5313, 0.25, 0.5625, 0.25, 0.5638, 0.3108, 0.5319, 0.3112, 0.5938, 0.25, 0.625, 0.25, 0.6276, 0.3099, 0.5957, 0.3103, 0.4688, 0.25, 0.5, 0.25, 0.5, 0.3116, 0.4681, 0.3112, 0.125, 0.5938, 0.1862, 0.5931, 0.1866, 0.625, 0.125, 0.625, 0.7526, 0.5924, 0.8138, 0.5931, 0.8134, 0.625, 0.7517, 0.625, 0.1849, 0.4974, 0.2448, 0.4948, 0.2465, 0.5599, 0.1858, 0.5612, 0.1858, 0.5612, 0.2465, 0.5599, 0.2474, 0.5924, 0.1862, 0.5931, 0.2726, 0.5553, 0.2986, 0.5508, 0.3034, 0.5879, 0.2754, 0.5902, 0.2669, 0.4857, 0.2891, 0.4766, 0.2986, 0.5508, 0.2726, 0.5553, 0.2448, 0.4948, 0.2669, 0.4857, 0.2726, 0.5553, 0.2465, 0.5599, 0.2465, 0.5599, 0.2726, 0.5553, 0.2754, 0.5902, 0.2474, 0.5924, 0.3698, 0.3698, 0.3607, 0.3919, 0.3607, 0.3919, 0.3698, 0.3698, 0.2986, 0.5508, 0.3034, 0.5879, 0.3034, 0.5879, 0.2986, 0.5508, 0.1862, 0.5931, 0.1858, 0.5612, 0.1858, 0.5612, 0.1862, 0.5931, 0.2754, 0.5902, 0.2474, 0.5924, 0.2474, 0.5924, 0.2754, 0.5902, 0.5625, 0.1875, 0.5313, 0.1875, 0.5313, 0.1875, 0.5625, 0.1875, 0.4688, 0.1875, 0.4375, 0.1875, 0.4375, 0.1875, 0.4688, 0.1875, 0.5625, 0.1875, 0.5625, 0.1563, 0.5822, 0.1563, 0.5817, 0.1875, 0.5747, 0.5503, 0.612, 0.546, 0.6055, 0.5855, 0.5703, 0.5877, 0.5, 0.1875, 0.4688, 0.1875, 0.4688, 0.1875, 0.5, 0.1875, 0.4375, 0.125, 0.4688, 0.125, 0.4688, 0.1562, 0.4375, 0.1562, 0.4201, 0.125, 0.4375, 0.125, 0.4375, 0.1562, 0.418, 0.1562, 0.4375, 0.1875, 0.4062, 0.1875, 0.4062, 0.1875, 0.4174, 0.1875, 0.4375, 0.1875, 0.5313, 0.1875, 0.5312, 0.1562, 0.5625, 0.1563, 0.5625, 0.1875, 0.5, 0.1875, 0.4688, 0.1875, 0.4688, 0.1562, 0.5, 0.1562, 0.4062, 0.1875, 0.4062, 0.1562, 0.4062, 0.1562, 0.4062, 0.1875, 0.5352, 0.5898, 0.5703, 0.5877, 0.566, 0.625, 0.533, 0.625, 0.4375, 0.1875, 0.4375, 0.1562, 0.4688, 0.1562, 0.4688, 0.1875, 0.5312, 0.125, 0.5625, 0.125, 0.5625, 0.1563, 0.5312, 0.1562, 0.5, 0.125, 0.5312, 0.125, 0.5312, 0.1562, 0.5, 0.1562, 0.4688, 0.125, 0.5, 0.125, 0.5, 0.1562, 0.4688, 0.1562, 0.5938, 0.125, 0.5938, 0.1562, 0.5938, 0.1562, 0.5938, 0.125, 0.5938, 0.1875, 0.5625, 0.1875, 0.5625, 0.1875, 0.5817, 0.1875, 0.5938, 0.1875, 0.5313, 0.1875, 0.5, 0.1875, 0.5, 0.1562, 0.5312, 0.1562, 0.5938, 0.1562, 0.5938, 0.1875, 0.5817, 0.1875, 0.5822, 0.1563, 0.5938, 0.125, 0.5938, 0.1562, 0.5822, 0.1562, 0.5827, 0.125, 0.5938, 0.1562, 0.5938, 0.1875, 0.5938, 0.1875, 0.5938, 0.1562, 0.418, 0.1562, 0.4174, 0.1875, 0.4062, 0.1875, 0.4062, 0.1562, 0.4201, 0.125, 0.418, 0.1562, 0.4062, 0.1562, 0.4063, 0.125, 0.4062, 0.1562, 0.4063, 0.125, 0.4063, 0.125, 0.4062, 0.1562, 0.5, 0.559, 0.5373, 0.5547, 0.5352, 0.5898, 0.5, 0.592, 0.5373, 0.5547, 0.5747, 0.5503, 0.5703, 0.5877, 0.5352, 0.5898, 0.612, 0.546, 0.6055, 0.5855, 0.6055, 0.5855, 0.612, 0.546, 0.5373, 0.5547, 0.5747, 0.5503, 0.5747, 0.5503, 0.5373, 0.5547, 0.6055, 0.5855, 0.599, 0.625, 0.599, 0.625, 0.6055, 0.5855, 0.5, 0.592, 0.5, 0.559, 0.5, 0.559, 0.5, 0.592, 0.2754, 0.5902, 0.2474, 0.5924, 0.2474, 0.5924, 0.2754, 0.5902, 0.1862, 0.5931, 0.1858, 0.5612, 0.1858, 0.5612, 0.1862, 0.5931, 0.2986, 0.5508, 0.3034, 0.5879, 0.3034, 0.5879, 0.2986, 0.5508, 0.3698, 0.3698, 0.3607, 0.3919, 0.3607, 0.3919, 0.3698, 0.3698, 0.2474, 0.5924, 0.1862, 0.5931, 0.1862, 0.5931, 0.2474, 0.5924, 0.3034, 0.5879, 0.2754, 0.5902, 0.2754, 0.5902, 0.3034, 0.5879, 0.3724, 0.3099, 0.3698, 0.3698, 0.3698, 0.3698, 0.3724, 0.3099, 0.2891, 0.4766, 0.2986, 0.5508, 0.2986, 0.5508, 0.2891, 0.4766, 0.1858, 0.5612, 0.1849, 0.4974, 0.1849, 0.4974, 0.1858, 0.5612, 0.3607, 0.3919, 0.3516, 0.4141, 0.3516, 0.4141, 0.3607, 0.3919, 0.2754, 0.5902, 0.2474, 0.5924, 0.2474, 0.5924, 0.2754, 0.5902, 0.1862, 0.5931, 0.1858, 0.5612, 0.1858, 0.5612, 0.1862, 0.5931, 0.2986, 0.5508, 0.3034, 0.5879, 0.3034, 0.5879, 0.2986, 0.5508, 0.3698, 0.3698, 0.3607, 0.3919, 0.3607, 0.3919, 0.3698, 0.3698, 0.2474, 0.5924, 0.1862, 0.5931, 0.1862, 0.5931, 0.2474, 0.5924, 0.3034, 0.5879, 0.2754, 0.5902, 0.2754, 0.5902, 0.3034, 0.5879, 0.3724, 0.3099, 0.3698, 0.3698, 0.3698, 0.3698, 0.3724, 0.3099, 0.2891, 0.4766, 0.2986, 0.5508, 0.2986, 0.5508, 0.2891, 0.4766, 0.1858, 0.5612, 0.1849, 0.4974, 0.1849, 0.4974, 0.1858, 0.5612, 0.3607, 0.3919, 0.3516, 0.4141, 0.3516, 0.4141, 0.3607, 0.3919, 0.7246, 0.5902, 0.7218, 0.625, 0.7517, 0.625, 0.7526, 0.5924, 0.8138, 0.5931, 0.8134, 0.625, 0.875, 0.625, 0.875, 0.5938, 0.5938, 0.1875, 0.5938, 0.25, 0.625, 0.25, 0.625, 0.1875, 0.4688, 0.1875, 0.4688, 0.25, 0.5, 0.25, 0.5, 0.1875, 0.1862, 0.5931, 0.1866, 0.625, 0.2483, 0.625, 0.2474, 0.5924, 0.3034, 0.5879, 0.3082, 0.6251, 0.3681, 0.625, 0.3594, 0.5833, 0.4648, 0.5898, 0.467, 0.625, 0.5, 0.625, 0.5, 0.592, 0.6055, 0.5855, 0.599, 0.625, 0.6319, 0.625, 0.6406, 0.5833, 0.4681, 0.3112, 0.4674, 0.3724, 0.5, 0.3733, 0.5, 0.3116, 0.5957, 0.3103, 0.5977, 0.3707, 0.6302, 0.3698, 0.6276, 0.3099, 0.6113, 0.4188, 0.625, 0.467, 0.6667, 0.4583, 0.6484, 0.4141, 0.4629, 0.4284, 0.4583, 0.4844, 0.5, 0.4931, 0.5, 0.4332, 0.5371, 0.4284, 0.5417, 0.4844, 0.5833, 0.4757, 0.5742, 0.4236, 0.5319, 0.3112, 0.5326, 0.3724, 0.5651, 0.3715, 0.5638, 0.3108, 0.5313, 0.1875, 0.5313, 0.25, 0.5625, 0.25, 0.5625, 0.1875, 0.3887, 0.4188, 0.375, 0.467, 0.4167, 0.4757, 0.4258, 0.4236, 0.4043, 0.3103, 0.4023, 0.3707, 0.4349, 0.3715, 0.4362, 0.3108, 0.3945, 0.5855, 0.401, 0.625, 0.434, 0.625, 0.4297, 0.5877, 0.4062, 0.1875, 0.4063, 0.25, 0.4375, 0.25, 0.4375, 0.1875, 0.5742, 0.4236, 0.5833, 0.4757, 0.625, 0.467, 0.6113, 0.4188, 0.5638, 0.3108, 0.5651, 0.3715, 0.5977, 0.3707, 0.5957, 0.3103, 0.5, 0.559, 0.5, 0.559, 0.5373, 0.5547, 0.5373, 0.5547, 0.5625, 0.1875, 0.5625, 0.25, 0.5938, 0.25, 0.5938, 0.1875, 0.5, 0.1875, 0.5, 0.25, 0.5313, 0.25, 0.5313, 0.1875, 0.5747, 0.5503, 0.5747, 0.5503, 0.612, 0.546, 0.612, 0.546, 0.5, 0.3116, 0.5, 0.3733, 0.5326, 0.3724, 0.5319, 0.3112, 0.5, 0.4332, 0.5, 0.4931, 0.5417, 0.4844, 0.5371, 0.4284, 0.4258, 0.4236, 0.4167, 0.4757, 0.4583, 0.4844, 0.4629, 0.4284, 0.4362, 0.3108, 0.4349, 0.3715, 0.4674, 0.3724, 0.4681, 0.3112, 0.4297, 0.5877, 0.434, 0.625, 0.467, 0.625, 0.4648, 0.5898, 0.4375, 0.1875, 0.4375, 0.25, 0.4688, 0.25, 0.4688, 0.1875, 0.375, 0.1875, 0.375, 0.25, 0.4063, 0.25, 0.4062, 0.1875, 0.3594, 0.5833, 0.3681, 0.625, 0.401, 0.625, 0.3945, 0.5855, 0.3724, 0.3099, 0.3698, 0.3698, 0.4023, 0.3707, 0.4043, 0.3103, 0.3516, 0.4141, 0.3333, 0.4583, 0.375, 0.467, 0.3887, 0.4188, 0.3333, 0.4583, 0.3507, 0.5417, 0.388, 0.546, 0.375, 0.467, 0.375, 0.1563, 0.375, 0.1875, 0.4062, 0.1875, 0.4062, 0.1562, 0.4167, 0.4757, 0.4253, 0.5503, 0.4627, 0.5547, 0.4583, 0.4844, 0.5, 0.4931, 0.5, 0.559, 0.5373, 0.5547, 0.5417, 0.4844, 0.5833, 0.4757, 0.5747, 0.5503, 0.612, 0.546, 0.625, 0.467, 0.5822, 0.1562, 0.5827, 0.125, 0.5625, 0.125, 0.5625, 0.1563, 0.375, 0.467, 0.388, 0.546, 0.4253, 0.5503, 0.4167, 0.4757, 0.418, 0.1562, 0.4174, 0.1875, 0.4375, 0.1875, 0.4375, 0.1562, 0.5417, 0.4844, 0.5373, 0.5547, 0.5747, 0.5503, 0.5833, 0.4757, 0.625, 0.467, 0.612, 0.546, 0.6493, 0.5417, 0.6667, 0.4583, 0.4583, 0.4844, 0.4627, 0.5547, 0.5, 0.559, 0.5, 0.4931, 0.2891, 0.4766, 0.2986, 0.5508, 0.3507, 0.5417, 0.3333, 0.4583, 0.3607, 0.3919, 0.3607, 0.3919, 0.3516, 0.4141, 0.3516, 0.4141, 0.5938, 0.1562, 0.5938, 0.1875, 0.625, 0.1875, 0.625, 0.1563, 0.8151, 0.4974, 0.8142, 0.5612, 0.875, 0.5625, 0.875, 0.5, 0.7331, 0.4857, 0.7274, 0.5553, 0.7535, 0.5599, 0.7552, 0.4948, 0.5938, 0.125, 0.5938, 0.1562, 0.625, 0.1563, 0.625, 0.125, 0.5313, 0.1875, 0.5313, 0.1875, 0.5, 0.1875, 0.5, 0.1875, 0.5, 0.592, 0.5, 0.625, 0.533, 0.625, 0.5352, 0.5898, 0.5703, 0.5877, 0.566, 0.625, 0.599, 0.625, 0.6055, 0.5855, 0.375, 0.125, 0.375, 0.1563, 0.4062, 0.1562, 0.4063, 0.125, 0.3507, 0.5417, 0.3594, 0.5833, 0.3945, 0.5855, 0.388, 0.546, 0.4253, 0.5503, 0.4297, 0.5877, 0.4648, 0.5898, 0.4627, 0.5547, 0.388, 0.546, 0.3945, 0.5855, 0.4297, 0.5877, 0.4253, 0.5503, 0.5, 0.625, 0.5, 0.625, 0.5, 0.592, 0.5, 0.592, 0.612, 0.546, 0.6055, 0.5855, 0.6406, 0.5833, 0.6493, 0.5417, 0.4627, 0.5547, 0.4648, 0.5898, 0.5, 0.592, 0.5, 0.559, 0.2986, 0.5508, 0.3034, 0.5879, 0.3594, 0.5833, 0.3507, 0.5417, 0.1858, 0.5612, 0.1858, 0.5612, 0.1849, 0.4974, 0.1849, 0.4974, 0.8142, 0.5612, 0.8138, 0.5931, 0.875, 0.5938, 0.875, 0.5625, 0.7274, 0.5553, 0.7246, 0.5902, 0.7526, 0.5924, 0.7535, 0.5599, 0.6493, 0.5417, 0.6406, 0.5833, 0.6966, 0.5879, 0.7014, 0.5508, 0.2891, 0.4766, 0.2891, 0.4766, 0.2986, 0.5508, 0.2986, 0.5508, 0.6667, 0.4583, 0.6493, 0.5417, 0.7014, 0.5508, 0.7109, 0.4766, 0.3724, 0.3099, 0.3724, 0.3099, 0.3698, 0.3698, 0.3698, 0.3698, 0.3607, 0.3919, 0.3516, 0.4141, 0.3887, 0.4188, 0.3955, 0.3947, 0.4303, 0.3976, 0.4258, 0.4236, 0.4629, 0.4284, 0.4652, 0.4004, 0.5, 0.4032, 0.5, 0.4332, 0.5371, 0.4284, 0.5348, 0.4004, 0.5697, 0.3976, 0.5742, 0.4236, 0.6113, 0.4188, 0.6045, 0.3947, 0.3955, 0.3947, 0.3887, 0.4188, 0.4258, 0.4236, 0.4303, 0.3976, 0.5348, 0.4004, 0.5371, 0.4284, 0.5742, 0.4236, 0.5697, 0.3976, 0.4652, 0.4004, 0.4629, 0.4284, 0.5, 0.4332, 0.5, 0.4032, 0.6045, 0.3947, 0.6113, 0.4188, 0.6484, 0.4141, 0.6393, 0.3919, 0.2754, 0.5902, 0.2782, 0.625, 0.3082, 0.6251, 0.3034, 0.5879, 0.6406, 0.5833, 0.6319, 0.625, 0.6918, 0.625, 0.6966, 0.5879, 0.2474, 0.5924, 0.2483, 0.625, 0.2782, 0.625, 0.2754, 0.5902, 0.5977, 0.3707, 0.6045, 0.3947, 0.6393, 0.3919, 0.6302, 0.3698, 0.4674, 0.3724, 0.4652, 0.4004, 0.5, 0.4032, 0.5, 0.3733, 0.5326, 0.3724, 0.5348, 0.4004, 0.5697, 0.3976, 0.5651, 0.3715, 0.4023, 0.3707, 0.3955, 0.3947, 0.4303, 0.3976, 0.4349, 0.3715, 0.5651, 0.3715, 0.5697, 0.3976, 0.6045, 0.3947, 0.5977, 0.3707, 0.5, 0.3733, 0.5, 0.4032, 0.5348, 0.4004, 0.5326, 0.3724, 0.4349, 0.3715, 0.4303, 0.3976, 0.4652, 0.4004, 0.4674, 0.3724, 0.3698, 0.3698, 0.3607, 0.3919, 0.3955, 0.3947, 0.4023, 0.3707, 0.3034, 0.5879, 0.3034, 0.5879, 0.2754, 0.5902, 0.2754, 0.5902, 0.2474, 0.5924, 0.2474, 0.5924, 0.1862, 0.5931, 0.1862, 0.5931, 0.7014, 0.5508, 0.6966, 0.5879, 0.7246, 0.5902, 0.7274, 0.5553, 0.7109, 0.4766, 0.7014, 0.5508, 0.7274, 0.5553, 0.7331, 0.4857, 0.6966, 0.5879, 0.6918, 0.625, 0.7218, 0.625, 0.7246, 0.5902, 0.7535, 0.5599, 0.7526, 0.5924, 0.8138, 0.5931, 0.8142, 0.5612, 0.125, 0.5625, 0.125, 0.5938, 0.1862, 0.5931, 0.1858, 0.5612, 0.7552, 0.4948, 0.7535, 0.5599, 0.8142, 0.5612, 0.8151, 0.4974, 0.125, 0.5, 0.125, 0.5625, 0.1858, 0.5612, 0.1849, 0.4974, 0.375, 0.25, 0.3724, 0.3099, 0.4043, 0.3103, 0.4063, 0.25, 0.4375, 0.25, 0.4362, 0.3108, 0.4681, 0.3112, 0.4688, 0.25, 0.5, 0.25, 0.5, 0.3116, 0.5319, 0.3112, 0.5313, 0.25, 0.5625, 0.25, 0.5638, 0.3108, 0.5957, 0.3103, 0.5938, 0.25, 0.4063, 0.25, 0.4043, 0.3103, 0.4362, 0.3108, 0.4375, 0.25, 0.5313, 0.25, 0.5319, 0.3112, 0.5638, 0.3108, 0.5625, 0.25, 0.5938, 0.25, 0.5957, 0.3103, 0.6276, 0.3099, 0.625, 0.25, 0.4688, 0.25, 0.4681, 0.3112, 0.5, 0.3116, 0.5, 0.25, 0.125, 0.5938, 0.125, 0.625, 0.1866, 0.625, 0.1862, 0.5931, 0.7526, 0.5924, 0.7517, 0.625, 0.8134, 0.625, 0.8138, 0.5931, 0.1849, 0.4974, 0.1858, 0.5612, 0.2465, 0.5599, 0.2448, 0.4948, 0.1858, 0.5612, 0.1862, 0.5931, 0.2474, 0.5924, 0.2465, 0.5599, 0.2726, 0.5553, 0.2754, 0.5902, 0.3034, 0.5879, 0.2986, 0.5508, 0.2669, 0.4857, 0.2726, 0.5553, 0.2986, 0.5508, 0.2891, 0.4766, 0.2448, 0.4948, 0.2465, 0.5599, 0.2726, 0.5553, 0.2669, 0.4857, 0.2465, 0.5599, 0.2474, 0.5924, 0.2754, 0.5902, 0.2726, 0.5553, 0.3698, 0.3698, 0.3698, 0.3698, 0.3607, 0.3919, 0.3607, 0.3919, 0.2986, 0.5508, 0.2986, 0.5508, 0.3034, 0.5879, 0.3034, 0.5879, 0.1862, 0.5931, 0.1862, 0.5931, 0.1858, 0.5612, 0.1858, 0.5612, 0.2754, 0.5902, 0.2754, 0.5902, 0.2474, 0.5924, 0.2474, 0.5924, 0.5625, 0.1875, 0.5625, 0.1875, 0.5313, 0.1875, 0.5313, 0.1875, 0.4688, 0.1875, 0.4688, 0.1875, 0.4375, 0.1875, 0.4375, 0.1875, 0.5625, 0.1875, 0.5817, 0.1875, 0.5822, 0.1563, 0.5625, 0.1563, 0.5747, 0.5503, 0.5703, 0.5877, 0.6055, 0.5855, 0.612, 0.546, 0.5, 0.1875, 0.5, 0.1875, 0.4688, 0.1875, 0.4688, 0.1875, 0.4375, 0.125, 0.4375, 0.1562, 0.4688, 0.1562, 0.4688, 0.125, 0.4201, 0.125, 0.418, 0.1562, 0.4375, 0.1562, 0.4375, 0.125, 0.4375, 0.1875, 0.4375, 0.1875, 0.4174, 0.1875, 0.4062, 0.1875, 0.4062, 0.1875, 0.5313, 0.1875, 0.5625, 0.1875, 0.5625, 0.1563, 0.5312, 0.1562, 0.5, 0.1875, 0.5, 0.1562, 0.4688, 0.1562, 0.4688, 0.1875, 0.4062, 0.1875, 0.4062, 0.1875, 0.4062, 0.1562, 0.4062, 0.1562, 0.5352, 0.5898, 0.533, 0.625, 0.566, 0.625, 0.5703, 0.5877, 0.4375, 0.1875, 0.4688, 0.1875, 0.4688, 0.1562, 0.4375, 0.1562, 0.5312, 0.125, 0.5312, 0.1562, 0.5625, 0.1563, 0.5625, 0.125, 0.5, 0.125, 0.5, 0.1562, 0.5312, 0.1562, 0.5312, 0.125, 0.4688, 0.125, 0.4688, 0.1562, 0.5, 0.1562, 0.5, 0.125, 0.5938, 0.125, 0.5938, 0.125, 0.5938, 0.1562, 0.5938, 0.1562, 0.5938, 0.1875, 0.5938, 0.1875, 0.5817, 0.1875, 0.5625, 0.1875, 0.5625, 0.1875, 0.5313, 0.1875, 0.5312, 0.1562, 0.5, 0.1562, 0.5, 0.1875, 0.5938, 0.1562, 0.5822, 0.1563, 0.5817, 0.1875, 0.5938, 0.1875, 0.5938, 0.125, 0.5827, 0.125, 0.5822, 0.1562, 0.5938, 0.1562, 0.5938, 0.1562, 0.5938, 0.1562, 0.5938, 0.1875, 0.5938, 0.1875, 0.418, 0.1562, 0.4062, 0.1562, 0.4062, 0.1875, 0.4174, 0.1875, 0.4201, 0.125, 0.4063, 0.125, 0.4062, 0.1562, 0.418, 0.1562, 0.4062, 0.1562, 0.4062, 0.1562, 0.4063, 0.125, 0.4063, 0.125, 0.5, 0.559, 0.5, 0.592, 0.5352, 0.5898, 0.5373, 0.5547, 0.5373, 0.5547, 0.5352, 0.5898, 0.5703, 0.5877, 0.5747, 0.5503, 0.612, 0.546, 0.612, 0.546, 0.6055, 0.5855, 0.6055, 0.5855, 0.5373, 0.5547, 0.5373, 0.5547, 0.5747, 0.5503, 0.5747, 0.5503, 0.6055, 0.5855, 0.6055, 0.5855, 0.599, 0.625, 0.599, 0.625, 0.5, 0.592, 0.5, 0.592, 0.5, 0.559, 0.5, 0.559, 0.2754, 0.5902, 0.2754, 0.5902, 0.2474, 0.5924, 0.2474, 0.5924, 0.1862, 0.5931, 0.1862, 0.5931, 0.1858, 0.5612, 0.1858, 0.5612, 0.2986, 0.5508, 0.2986, 0.5508, 0.3034, 0.5879, 0.3034, 0.5879, 0.3698, 0.3698, 0.3698, 0.3698, 0.3607, 0.3919, 0.3607, 0.3919, 0.2474, 0.5924, 0.2474, 0.5924, 0.1862, 0.5931, 0.1862, 0.5931, 0.3034, 0.5879, 0.3034, 0.5879, 0.2754, 0.5902, 0.2754, 0.5902, 0.3724, 0.3099, 0.3724, 0.3099, 0.3698, 0.3698, 0.3698, 0.3698, 0.2891, 0.4766, 0.2891, 0.4766, 0.2986, 0.5508, 0.2986, 0.5508, 0.1858, 0.5612, 0.1858, 0.5612, 0.1849, 0.4974, 0.1849, 0.4974, 0.3607, 0.3919, 0.3607, 0.3919, 0.3516, 0.4141, 0.3516, 0.4141, 0.2754, 0.5902, 0.2754, 0.5902, 0.2474, 0.5924, 0.2474, 0.5924, 0.1862, 0.5931, 0.1862, 0.5931, 0.1858, 0.5612, 0.1858, 0.5612, 0.2986, 0.5508, 0.2986, 0.5508, 0.3034, 0.5879, 0.3034, 0.5879, 0.3698, 0.3698, 0.3698, 0.3698, 0.3607, 0.3919, 0.3607, 0.3919, 0.2474, 0.5924, 0.2474, 0.5924, 0.1862, 0.5931, 0.1862, 0.5931, 0.3034, 0.5879, 0.3034, 0.5879, 0.2754, 0.5902, 0.2754, 0.5902, 0.3724, 0.3099, 0.3724, 0.3099, 0.3698, 0.3698, 0.3698, 0.3698, 0.2891, 0.4766, 0.2891, 0.4766, 0.2986, 0.5508, 0.2986, 0.5508, 0.1858, 0.5612, 0.1858, 0.5612, 0.1849, 0.4974, 0.1849, 0.4974, 0.3607, 0.3919, 0.3607, 0.3919, 0.3516, 0.4141, 0.3516, 0.4141])
me_cube.materials.append(mat_body_mat)
me_cube.materials.append(mat_glasses_mat)
me_cube.materials.append(mat_black_mat)
me_cube.use_remesh_preserve_volume = False
me_cube.use_remesh_preserve_attributes = False
me_cube.use_mirror_vertex_groups = False
me_cube.update()
arm_armature_002 = bpy.data.armatures.new('Armature.002')  # bones are not reproduced

# ---- objects
ob_player = bpy.data.objects.new('Player', me_cube)
ob_light = bpy.data.objects.new('Light', light_light)
ob_camera = bpy.data.objects.new('Camera', cam_camera)
ob_armature_001 = bpy.data.objects.new('Armature.001', arm_armature_002)

# ---- transforms, parenting, visibility, modifiers, constraints
ob_player.parent = ob_armature_001
ob_player.matrix_parent_inverse = Matrix(((0.025, 0.5044, 0.009247, -0.01681), (-0.5038, 0.02547, -0.02731, 0.01768), (-0.02774, -0.00787, 0.5043, -0.2866), (0.0, -0.0, -0.0, 1.0)))
ob_player.location = (-0.01184, 0.0124, 1.525)
ob_player.rotation_euler = (-0.01622, -0.02039, 1.524)
ob_player.scale = (0.7211, 1.0, 1.478)
ob_player.lock_rotations_4d = False
ob_player.empty_display_type = 'ARROWS'
ob_player.lineart.crease_threshold = 0.0
_vg = ob_player.vertex_groups.new(name='left_leg')
_vg = ob_player.vertex_groups.new(name='Root')
_vg.add([50, 55, 169, 187], 1.0, 'REPLACE')
_vg = ob_player.vertex_groups.new(name='spine')
_vg.add([50, 55, 169, 187], 1.0, 'REPLACE')
_vg = ob_player.vertex_groups.new(name='Head')
_vg.add([50, 55, 169, 187], 1.0, 'REPLACE')
_vg = ob_player.vertex_groups.new(name='Bone.011')
_vg = ob_player.vertex_groups.new(name='left_hip')
_vg.add([50, 55, 169, 187], 1.0, 'REPLACE')
_vg = ob_player.vertex_groups.new(name='right_hip')
_vg = ob_player.vertex_groups.new(name='right_thigh')
_vg = ob_player.vertex_groups.new(name='right_leg')
_vg = ob_player.vertex_groups.new(name='left_thigh')
_vg = ob_player.vertex_groups.new(name='back')
_vg = ob_player.vertex_groups.new(name='Bone')
for _i, _w in zip([1, 3, 5, 6, 8, 12, 13, 14, 18, 20, 21, 22, 23, 24, 25, 26, 27, 30, 32, 33, 36, 37, 41, 42, 43, 44, 45, 46, 50, 52, 54, 55, 56, 58, 60, 61, 63, 65, 67, 68, 69, 70, 72, 75, 76, 79, 81, 82, 83, 88, 90, 92, 93, 94, 95, 97, 119, 127, 129, 132, 133, 134, 138, 156, 158, 159, 161, 162, 166, 169, 170, 171, 173, 174, 175, 177, 178, 184, 185, 186, 187, 188, 189, 190, 191, 192, 193, 194, 195, 196, 199, 201, 202, 205, 206, 209, 210, 211, 212, 213, 214, 215, 219, 221, 223, 224, 225, 227, 228, 230, 231, 234, 235, 236, 237, 239, 240, 241, 242, 244, 246, 248, 249, 250, 253, 255, 256, 257, 260, 263, 264, 266, 268, 269, 270, 271, 273, 290, 291, 293, 295, 297, 302, 314, 315, 316, 317, 319, 320, 321, 325], [0.2001, 0.1039, 0.1062, 0.0474, 0.06667, 0.3682, 0.1978, 0.2305, 0.05313, 0.01839, 0.1252, 0.1962, 0.09495, 0.335, 0.1893, 0.08341, 0.1271, 0.2522, 0.00639, 0.1092, 0.4457, 0.08488, 0.05123, 0.2207, 0.05119, 0.09031, 0.4505, 0.2914, 0.1361, 0.5196, 0.0056, 0.2424, 0.5656, 0.4435, 0.119, 0.06829, 0.09486, 0.3122, 0.04703, 0.1745, 0.1869, 0.09255, 0.1121, 0.07933, 0.004125, 0.2709, 0.03079, 0.1487, 0.1152, 0.04821, 0.145, 0.001391, 0.08809, 0.1133, 0.003533, 0.01797, 0.08918, 0.003356, 0.01948, 0.04477, 0.04543, 0.08361, 0.01268, 0.2166, 0.1626, 0.3602, 0.121, 0.08568, 0.4902, 0.1411, 0.1015, 0.004459, 0.001762, 0.3746, 0.2818, 0.5557, 0.3088, 0.06363, 0.04516, 0.05417, 0.2583, 0.1863, 0.2121, 0.1531, 0.3456, 0.2954, 0.1398, 0.6087, 0.147, 0.1808, 0.2648, 0.06191, 0.119, 0.4434, 0.1726, 0.01898, 0.05872, 0.2303, 0.1047, 0.2533, 0.4512, 0.3107, 0.1417, 0.5156, 0.02249, 0.2474, 0.5627, 0.4449, 0.04956, 0.1841, 0.08585, 0.1581, 0.1157, 0.003189, 0.332, 0.06213, 0.2002, 0.2128, 0.1072, 0.1213, 0.02029, 0.02124, 0.1067, 0.01046, 0.3108, 0.05699, 0.1885, 0.1533, 0.02102, 0.0409, 0.08458, 0.3041, 0.0421, 0.1565, 0.2958, 0.01537, 0.01401, 0.01823, 0.06073, 0.03304, 0.004292, 0.09293, 0.09382, 0.0719, 0.04927, 0.1002, 0.07171, 0.05071, 0.05305, 0.09051, 0.02725]): _vg.add([_i], _w, 'REPLACE')
_vg = ob_player.vertex_groups.new(name='Bone.002')
for _i, _w in zip([0, 1, 2, 3, 5, 6, 7, 8, 9, 10, 11, 12, 13, 14, 15, 16, 17, 18, 19, 20, 21, 22, 23, 24, 25, 26, 28, 30, 32, 33, 34, 35, 36, 37, 38, 39, 40, 41, 42, 43, 44, 45, 47, 50, 52, 53, 55, 56, 58, 61, 62, 63, 64, 65, 66, 67, 68, 69, 71, 73, 75, 77, 78, 79, 80, 81, 82, 83, 84, 87, 88, 89, 90, 91, 92, 93, 94, 111, 115, 116, 117, 119, 131, 132, 133, 134, 135, 136, 155, 156, 157, 158, 161, 162, 163, 165, 166, 169, 170, 171, 172, 173, 174, 175, 176, 177, 178, 179, 180, 182, 183, 184, 185, 186, 187, 188, 189, 190, 191, 192, 194, 195, 197, 198, 199, 200, 201, 202, 203, 204, 205, 206, 207, 208, 209, 210, 211, 212, 213, 214, 216, 219, 221, 222, 224, 225, 227, 228, 229, 231, 232, 233, 235, 236, 237, 238, 239, 240, 241, 243, 245, 249, 251, 252, 253, 254, 255, 256, 257, 258, 259, 261, 264, 265, 266, 267, 268, 269, 270, 272, 287, 288, 291, 293, 294, 295, 296, 297, 302, 303, 304, 305, 308, 309, 318, 319, 320, 321, 322, 323], [0.1759, 0.07308, 0.001021, 0.02019, 0.6388, 0.4009, 0.03252, 0.5605, 0.411, 0.1488, 0.2226, 0.3092, 0.1959, 0.2436, 0.2779, 0.05824, 0.09632, 0.6024, 0.3514, 0.4876, 0.4933, 0.5535, 0.3569, 0.1526, 0.08622, 0.07688, 0.1682, 0.05908, 0.1499, 0.67, 0.435, 0.06926, 0.2957, 0.08038, 0.375, 0.0003356, 0.1306, 0.6207, 0.575, 0.1364, 0.01305, 0.1398, 0.162, 0.68, 0.2771, 0.3923, 0.591, 0.122, 0.04998, 0.005626, 0.1108, 0.6151, 0.4038, 0.271, 0.1996, 0.5765, 0.5258, 0.112, 0.07525, 0.0591, 0.5914, 0.0657, 0.2759, 0.2507, 0.1322, 0.5296, 0.5117, 0.08664, 0.01784, 0.003254, 0.5083, 0.1705, 0.3454, 0.06821, 0.4175, 0.4861, 0.1208, 0.475, 0.01144, 0.009643, 0.01759, 0.6889, 0.4714, 0.6386, 0.6296, 0.6745, 0.4492, 0.4631, 0.2073, 0.07824, 0.07673, 0.01975, 0.6176, 0.4103, 0.1678, 0.08661, 0.0397, 0.685, 0.5518, 0.4151, 0.3442, 0.4116, 0.3036, 0.173, 0.4856, 0.2586, 0.2127, 0.302, 0.1513, 0.4116, 0.1844, 0.5882, 0.4128, 0.5344, 0.5882, 0.4549, 0.5328, 0.3413, 0.1547, 0.08287, 0.11, 0.07473, 0.1928, 0.02756, 0.06329, 0.03007, 0.1891, 0.6516, 0.4384, 0.1567, 0.2941, 0.08938, 0.3813, 0.07151, 0.1932, 0.6077, 0.5578, 0.158, 0.02683, 0.1425, 0.177, 0.6682, 0.2775, 0.3928, 0.5803, 0.1241, 0.05198, 0.6458, 0.003324, 0.01578, 0.1499, 0.05974, 0.595, 0.3959, 0.2626, 0.2416, 0.5685, 0.5022, 0.1152, 0.1028, 0.07491, 0.5768, 0.1087, 0.3844, 0.2352, 0.2006, 0.5494, 0.4829, 0.08805, 0.06016, 0.02023, 0.07233, 0.5154, 0.385, 0.2447, 0.1606, 0.493, 0.4493, 0.1105, 0.0151, 0.4762, 0.4833, 0.01902, 0.05411, 0.06764, 0.06514, 0.05554, 0.6939, 0.6787, 0.008112, 0.003109, 0.0114, 0.03224, 0.03524, 0.4698, 0.6315, 0.6195, 0.6604, 0.4501, 0.4649]): _vg.add([_i], _w, 'REPLACE')
_vg = ob_player.vertex_groups.new(name='Bone.001')
for _i, _w in zip([0, 2, 5, 6, 7, 8, 9, 10, 11, 15, 16, 17, 18, 19, 20, 21, 22, 23, 28, 29, 31, 32, 33, 34, 35, 38, 39, 40, 41, 42, 47, 48, 50, 53, 55, 57, 59, 62, 63, 64, 66, 67, 68, 71, 73, 75, 77, 78, 80, 81, 82, 84, 85, 87, 88, 89, 91, 92, 93, 96, 98, 111, 118, 119, 124, 125, 126, 131, 132, 133, 134, 135, 136, 155, 157, 161, 162, 163, 164, 165, 167, 169, 170, 171, 172, 173, 176, 179, 180, 181, 182, 183, 184, 185, 186, 187, 188, 189, 190, 197, 198, 200, 201, 202, 203, 204, 207, 208, 209, 210, 211, 216, 217, 219, 222, 224, 226, 228, 229, 232, 233, 235, 236, 238, 239, 240, 243, 245, 247, 249, 251, 252, 254, 255, 256, 258, 259, 261, 262, 264, 265, 267, 268, 269, 272, 274, 287, 288, 294, 296, 297, 302, 304, 306, 307, 308, 309, 310, 318, 319, 320, 321, 322, 323], [0.4028, 0.435, 0.07776, 0.06474, 0.4682, 0.08709, 0.2695, 0.2869, 0.3425, 0.3466, 0.386, 0.4283, 0.1433, 0.131, 0.1709, 0.03437, 0.03751, 0.01522, 0.41, 0.4426, 0.488, 0.02013, 0.07492, 0.2632, 0.1449, 0.3018, 0.3108, 0.07157, 0.1435, 0.02907, 0.415, 0.495, 0.06047, 0.2962, 0.01891, 0.4554, 0.1874, 0.4361, 0.07994, 0.2654, 0.3837, 0.148, 0.03556, 0.4583, 0.4682, 0.0854, 0.4584, 0.326, 0.4158, 0.1645, 0.03591, 0.4795, 0.4878, 0.4686, 0.09658, 0.352, 0.4326, 0.1846, 0.04746, 0.4866, 0.4961, 0.2466, 0.02223, 0.08841, 0.02821, 0.03035, 0.0714, 0.2534, 0.1435, 0.1454, 0.09605, 0.2627, 0.2508, 0.3822, 0.3889, 0.07775, 0.05161, 0.4122, 0.4513, 0.4347, 0.494, 0.05802, 0.07231, 0.2619, 0.1669, 0.2286, 0.2464, 0.3294, 0.3199, 0.1662, 0.2866, 0.3703, 0.1418, 0.09128, 0.1304, 0.01353, 0.02525, 0.03842, 0.008002, 0.3943, 0.4059, 0.4674, 0.02301, 0.07662, 0.2572, 0.1316, 0.2951, 0.286, 0.06829, 0.1437, 0.03195, 0.4059, 0.4847, 0.06199, 0.2942, 0.02129, 0.4259, 0.1394, 0.2141, 0.4104, 0.4679, 0.07643, 0.2647, 0.3559, 0.1411, 0.0333, 0.4403, 0.4583, 0.4872, 0.07623, 0.4289, 0.2618, 0.3717, 0.1408, 0.03004, 0.4608, 0.4781, 0.4303, 0.4949, 0.07453, 0.2197, 0.3687, 0.1287, 0.03233, 0.4598, 0.4797, 0.2441, 0.2422, 0.0191, 0.05943, 0.08551, 0.08987, 0.02282, 0.057, 0.08551, 0.0763, 0.1069, 0.02091, 0.2525, 0.1443, 0.1459, 0.09764, 0.2595, 0.2467]): _vg.add([_i], _w, 'REPLACE')
_vg = ob_player.vertex_groups.new(name='Bone.010')
for _i, _w in zip([0, 2, 5, 6, 7, 8, 9, 10, 11, 15, 16, 17, 18, 19, 20, 21, 22, 23, 28, 29, 31, 32, 33, 34, 35, 38, 39, 40, 41, 42, 47, 48, 50, 53, 55, 57, 59, 62, 63, 64, 66, 67, 68, 71, 73, 75, 77, 78, 80, 81, 82, 84, 85, 87, 88, 89, 91, 92, 93, 96, 98, 111, 118, 119, 124, 125, 126, 131, 132, 133, 134, 135, 136, 155, 157, 161, 162, 163, 164, 165, 167, 169, 170, 171, 172, 173, 176, 179, 180, 181, 182, 183, 184, 185, 186, 187, 188, 189, 190, 197, 198, 200, 201, 202, 203, 204, 207, 208, 209, 210, 211, 216, 217, 219, 222, 224, 226, 228, 229, 232, 233, 235, 236, 238, 239, 240, 243, 245, 247, 249, 251, 252, 254, 255, 256, 258, 259, 261, 262, 264, 265, 267, 268, 269, 272, 274, 287, 288, 294, 296, 297, 302, 304, 306, 307, 308, 309, 310, 318, 319, 320, 321, 322, 323], [0.4028, 0.435, 0.07776, 0.06474, 0.4682, 0.08709, 0.2695, 0.2869, 0.3425, 0.3466, 0.386, 0.4283, 0.1433, 0.131, 0.1709, 0.03437, 0.03751, 0.01522, 0.41, 0.4426, 0.488, 0.02013, 0.07492, 0.2632, 0.1449, 0.3018, 0.3108, 0.07157, 0.1435, 0.02907, 0.415, 0.495, 0.06047, 0.2962, 0.01891, 0.4554, 0.1874, 0.4361, 0.07994, 0.2654, 0.3837, 0.148, 0.03556, 0.4583, 0.4682, 0.0854, 0.4584, 0.326, 0.4158, 0.1645, 0.03591, 0.4795, 0.4878, 0.4686, 0.09658, 0.352, 0.4326, 0.1846, 0.04746, 0.4866, 0.4961, 0.2466, 0.02223, 0.08841, 0.02821, 0.03035, 0.0714, 0.2534, 0.1435, 0.1454, 0.09605, 0.2627, 0.2508, 0.3822, 0.3889, 0.07775, 0.05161, 0.4122, 0.4513, 0.4347, 0.494, 0.05802, 0.07231, 0.2619, 0.1669, 0.2286, 0.2464, 0.3294, 0.3199, 0.1662, 0.2866, 0.3703, 0.1418, 0.09128, 0.1304, 0.01353, 0.02525, 0.03842, 0.008002, 0.3943, 0.4059, 0.4674, 0.02301, 0.07662, 0.2572, 0.1316, 0.2951, 0.286, 0.06829, 0.1437, 0.03195, 0.4059, 0.4847, 0.06199, 0.2942, 0.02129, 0.4259, 0.1394, 0.2141, 0.4104, 0.4679, 0.07643, 0.2647, 0.3559, 0.1411, 0.0333, 0.4403, 0.4583, 0.4872, 0.07623, 0.4289, 0.2618, 0.3717, 0.1408, 0.03004, 0.4608, 0.4781, 0.4303, 0.4949, 0.07453, 0.2197, 0.3687, 0.1287, 0.03233, 0.4598, 0.4797, 0.2441, 0.2422, 0.0191, 0.05943, 0.08551, 0.08987, 0.02282, 0.057, 0.08551, 0.0763, 0.1069, 0.02091, 0.2525, 0.1443, 0.1459, 0.09764, 0.2595, 0.2467]): _vg.add([_i], _w, 'REPLACE')
_vg = ob_player.vertex_groups.new(name='Bone.003')
for _i, _w in zip([1, 3, 4, 5, 6, 8, 12, 13, 14, 21, 22, 23, 24, 25, 26, 27, 30, 33, 36, 37, 42, 43, 44, 45, 46, 49, 50, 51, 52, 54, 55, 56, 58, 60, 61, 63, 65, 68, 69, 70, 72, 74, 75, 76, 79, 82, 83, 86, 88, 90, 93, 94, 95, 97, 127, 129, 137, 138, 139, 140, 141, 142, 143, 144, 145, 147, 148, 149, 150, 151, 152, 153, 159, 166, 168, 177, 187, 193, 194, 199, 214, 215, 218, 221, 225, 227, 234, 242, 244, 248, 250, 263, 325, 326], [0.3804, 0.3753, 0.4319, 0.02663, 0.01686, 0.03927, 0.1334, 0.1158, 0.1991, 0.0946, 0.07118, 0.06265, 0.2537, 0.2119, 0.3816, 0.3973, 0.4383, 0.007723, 0.111, 0.07729, 0.05753, 0.03009, 0.1543, 0.219, 0.2407, 0.5621, 0.0001504, 0.1104, 0.08329, 0.179, 0.0357, 0.1657, 0.3152, 0.1071, 0.4389, 0.03943, 0.1728, 0.08754, 0.3352, 0.5273, 0.6052, 0.4268, 0.04097, 0.619, 0.1919, 0.09364, 0.3705, 0.4594, 0.02141, 0.1458, 0.07213, 0.3123, 0.6328, 0.6456, 0.001675, 0.04949, 0.08861, 0.2361, 0.2565, 0.2196, 0.2168, 0.1337, 0.1507, 0.09812, 0.03876, 0.05672, 0.05085, 0.0007398, 0.05939, 0.04336, 0.01286, 0.01982, 0.08764, 0.2482, 0.1654, 0.05842, 0.00992, 0.03777, 0.1176, 0.03439, 0.01207, 0.0122, 0.02383, 0.0167, 0.05973, 0.09939, 0.5497, 0.02126, 0.1186, 0.6157, 0.1174, 0.111, 0.04437, 0.05002]): _vg.add([_i], _w, 'REPLACE')
_vg = ob_player.vertex_groups.new(name='Bone.004')
for _i, _w in zip([1, 3, 4, 5, 6, 8, 12, 13, 14, 21, 22, 23, 24, 25, 26, 27, 30, 36, 37, 42, 43, 44, 45, 46, 49, 51, 52, 54, 55, 56, 58, 60, 61, 63, 65, 68, 69, 70, 72, 74, 75, 76, 79, 82, 83, 86, 88, 90, 93, 94, 95, 97, 99, 100, 103, 104, 105, 106, 107, 108, 109, 110, 129, 137, 138, 139, 140, 141, 142, 143, 144, 145, 146, 147, 148, 149, 150, 151, 152, 153, 154, 159, 166, 168, 194, 234, 248], [0.3031, 0.2723, 0.5162, 0.01277, 0.009882, 0.03279, 0.1078, 0.1014, 0.1953, 0.08977, 0.05801, 0.05582, 0.2035, 0.1767, 0.3926, 0.1546, 0.1909, 0.075, 0.05426, 0.03246, 0.01281, 0.08561, 0.1322, 0.07552, 0.2125, 0.7583, 0.03806, 0.6095, 0.001229, 0.07116, 0.1029, 0.03615, 0.4317, 0.0286, 0.1578, 0.07811, 0.3171, 0.2844, 0.1664, 0.5059, 0.03296, 0.1992, 0.1856, 0.08743, 0.3775, 0.4606, 0.01617, 0.1391, 0.06779, 0.3016, 0.2316, 0.1363, 0.03237, 0.02929, 0.01715, 0.02029, 0.03875, 0.05096, 0.05409, 0.04595, 0.0257, 0.05216, 0.004457, 0.7662, 0.526, 0.4922, 0.5167, 0.5561, 0.7073, 0.6795, 0.7453, 0.1388, 0.1418, 0.1146, 0.1366, 0.1453, 0.1335, 0.1115, 0.1542, 0.1324, 0.1435, 0.001679, 0.03048, 0.01388, 0.01526, 0.03831, 0.02653]): _vg.add([_i], _w, 'REPLACE')
_vg = ob_player.vertex_groups.new(name='Bone.005')
for _i, _w in zip([49, 51, 54, 70, 72, 76, 95, 97, 99, 100, 101, 102, 103, 104, 105, 106, 107, 108, 109, 110, 137, 138, 139, 140, 141, 142, 143, 144, 145, 146, 147, 148, 149, 150, 151, 152, 153, 154], [0.08094, 0.1144, 0.1675, 0.05338, 0.04324, 0.07883, 0.01699, 0.02259, 0.9497, 0.9525, 0.9899, 0.9779, 0.9496, 0.9459, 0.9378, 0.9231, 0.9311, 0.9408, 0.9493, 0.9244, 0.1358, 0.1785, 0.2068, 0.2084, 0.1704, 0.1312, 0.1404, 0.1427, 0.8063, 0.8356, 0.8183, 0.7998, 0.8248, 0.7934, 0.8304, 0.8079, 0.825, 0.8306]): _vg.add([_i], _w, 'REPLACE')
_vg = ob_player.vertex_groups.new(name='Bone.006')
for _i, _w in zip([27, 46, 49, 56, 58, 60, 72, 76, 97, 139, 140, 141, 156, 158, 159, 160, 161, 162, 166, 168, 170, 174, 175, 177, 178, 188, 189, 190, 191, 192, 193, 194, 195, 196, 199, 201, 202, 205, 206, 211, 212, 213, 214, 215, 218, 220, 221, 223, 224, 225, 227, 230, 231, 234, 235, 237, 240, 241, 242, 244, 246, 248, 249, 250, 253, 256, 257, 260, 263, 264, 266, 269, 270, 271, 273, 280, 282, 291, 314, 315, 316, 317, 324, 325, 326, 327, 328, 329, 330, 331, 332, 334, 335, 337, 338, 339, 340], [0.02084, 0.08933, 0.1231, 0.01352, 0.03505, 0.0309, 0.03064, 0.06091, 0.1098, 0.007958, 0.04098, 0.02482, 0.3502, 0.3816, 0.2258, 0.4249, 0.0259, 0.02397, 0.1113, 0.7343, 0.03905, 0.125, 0.1129, 0.03328, 0.177, 0.08817, 0.06839, 0.06442, 0.2342, 0.2032, 0.08898, 0.0715, 0.349, 0.4317, 0.3887, 0.008157, 0.006145, 0.1017, 0.09403, 0.05424, 0.0513, 0.1827, 0.1964, 0.3146, 0.6865, 0.0806, 0.07088, 0.1873, 0.02614, 0.1352, 0.2505, 0.1564, 0.4124, 0.1602, 0.03883, 0.1618, 0.08392, 0.3116, 0.4721, 0.5112, 0.4108, 0.2414, 0.04057, 0.574, 0.1774, 0.08893, 0.3449, 0.459, 0.7517, 0.02381, 0.1259, 0.06842, 0.2325, 0.6847, 0.7712, 0.0127, 0.02214, 0.02285, 0.05563, 0.02221, 0.07167, 0.04846, 0.07359, 0.245, 0.2886, 0.2947, 0.2502, 0.1404, 0.132, 0.09796, 0.05868, 0.08498, 0.05823, 0.08029, 0.07213, 0.02702, 0.002327]): _vg.add([_i], _w, 'REPLACE')
_vg = ob_player.vertex_groups.new(name='Bone.007')
for _i, _w in zip([156, 158, 160, 161, 162, 166, 168, 170, 174, 175, 178, 188, 189, 190, 191, 192, 194, 195, 196, 199, 205, 206, 211, 212, 213, 214, 215, 218, 220, 221, 223, 224, 225, 227, 230, 231, 234, 235, 237, 240, 241, 242, 244, 246, 248, 249, 250, 253, 256, 257, 260, 264, 266, 269, 270, 271, 273, 275, 276, 278, 279, 280, 281, 282, 283, 284, 286, 316, 324, 325, 326, 327, 328, 329, 330, 331, 332, 333, 334, 335, 336, 337, 338, 339, 340, 341], [0.2923, 0.2574, 0.5157, 0.01466, 0.0117, 0.02829, 0.003824, 0.03121, 0.1054, 0.09111, 0.1727, 0.08259, 0.05806, 0.05322, 0.1959, 0.1547, 0.01444, 0.3615, 0.1492, 0.1908, 0.07486, 0.0576, 0.03413, 0.02128, 0.08768, 0.1305, 0.07314, 0.1762, 0.8247, 0.03888, 0.5558, 0.002679, 0.07106, 0.1019, 0.04719, 0.4199, 0.03329, 0.02937, 0.1507, 0.07625, 0.3007, 0.2842, 0.1605, 0.5001, 0.01743, 0.03256, 0.1735, 0.173, 0.08329, 0.3565, 0.4592, 0.01599, 0.116, 0.06206, 0.216, 0.2168, 0.1188, 0.03852, 0.005841, 0.009591, 0.03043, 0.05378, 0.06167, 0.07003, 0.065, 0.001565, 0.03809, 0.01559, 0.7967, 0.4589, 0.4131, 0.452, 0.5584, 0.6722, 0.7388, 0.7358, 0.1549, 0.1208, 0.1293, 0.123, 0.1054, 0.1478, 0.1169, 0.1658, 0.09979, 0.1442]): _vg.add([_i], _w, 'REPLACE')
_vg = ob_player.vertex_groups.new(name='Bone.008')
for _i, _w in zip([199, 218, 220, 223, 231, 242, 244, 246, 250, 273, 275, 276, 277, 278, 279, 280, 281, 282, 283, 284, 285, 286, 324, 325, 326, 327, 328, 329, 330, 331, 332, 333, 334, 335, 336, 337, 338, 339, 340, 341], [0.007549, 0.07985, 0.08431, 0.1869, 0.001118, 0.06487, 0.05557, 0.002374, 0.08807, 0.01083, 0.9431, 0.9666, 0.9994, 0.9546, 0.9332, 0.9077, 0.9056, 0.8832, 0.9116, 0.9691, 0.9725, 0.9319, 0.1205, 0.198, 0.2274, 0.2248, 0.1666, 0.1448, 0.115, 0.1464, 0.766, 0.8624, 0.7669, 0.8128, 0.8786, 0.7454, 0.8027, 0.784, 0.8713, 0.827]): _vg.add([_i], _w, 'REPLACE')
_vg = ob_player.vertex_groups.new(name='Bone.009')
for _i, _w in zip([2, 3, 6, 8, 10, 11, 13, 14, 16, 17, 19, 20, 21, 23, 25, 26, 27, 29, 32, 35, 37, 39, 40, 43, 44, 46, 57, 59, 60, 63, 65, 67, 68, 75, 78, 79, 81, 82, 83, 86, 87, 88, 89, 90, 91, 92, 93, 94, 95, 97, 112, 113, 114, 115, 116, 117, 118, 120, 121, 122, 123, 124, 125, 126, 127, 128, 129, 130, 157, 158, 159, 161, 162, 164, 165, 170, 172, 173, 175, 178, 180, 181, 183, 185, 186, 188, 189, 190, 192, 193, 195, 196, 198, 201, 204, 206, 208, 209, 212, 213, 215, 226, 229, 230, 235, 236, 237, 239, 240, 249, 252, 253, 254, 255, 256, 257, 261, 263, 264, 265, 266, 267, 268, 269, 270, 271, 272, 274, 289, 290, 291, 292, 293, 294, 295, 296, 298, 299, 300, 301, 303, 304, 305, 306, 307, 308, 309, 310, 311, 312, 313, 314, 315, 316, 317], [0.1008, 0.1829, 0.3558, 0.11, 0.2534, 0.06187, 0.3515, 0.08731, 0.1606, 0.02126, 0.3289, 0.09479, 0.1085, 0.3613, 0.3099, 0.0391, 0.2538, 0.1032, 0.7121, 0.6265, 0.6789, 0.3486, 0.6925, 0.7013, 0.6116, 0.276, 0.08583, 0.616, 0.6677, 0.03342, 0.01694, 0.02093, 0.03318, 0.06817, 0.02559, 0.05311, 0.058, 0.06725, 0.001642, 0.008602, 0.01604, 0.1788, 0.1015, 0.1728, 0.05776, 0.1535, 0.1853, 0.126, 0.04083, 0.01426, 0.9696, 0.9195, 0.9767, 0.9246, 0.9193, 0.926, 0.9051, 0.978, 0.9703, 0.976, 0.9564, 0.9173, 0.9084, 0.8438, 0.9184, 0.9543, 0.8626, 0.926, 0.1354, 0.143, 0.2633, 0.003742, 0.3307, 0.09331, 0.02076, 0.1131, 0.2764, 0.08412, 0.3047, 0.08404, 0.1888, 0.6576, 0.05483, 0.3176, 0.1052, 0.1067, 0.003186, 0.3265, 0.2398, 0.6854, 0.03818, 0.1929, 0.1441, 0.6234, 0.5474, 0.5596, 0.3442, 0.6066, 0.6061, 0.4159, 0.2424, 0.1314, 0.5404, 0.5627, 0.0412, 0.007339, 0.01915, 0.03155, 0.03748, 0.07245, 0.04601, 0.05298, 0.02011, 0.06593, 0.06842, 0.003926, 0.05909, 0.01787, 0.1784, 0.1331, 0.1603, 0.08405, 0.1647, 0.1773, 0.1176, 0.01231, 0.03862, 0.003906, 0.9856, 0.9069, 0.8342, 0.9222, 0.8451, 0.8328, 0.8461, 0.8086, 0.9892, 0.9799, 0.9871, 0.9894, 0.9228, 0.8912, 0.9127, 0.8561, 0.8004, 0.795, 0.7335, 0.924, 0.9621, 0.9756, 0.9509, 0.8261, 0.8761, 0.7588, 0.8202]): _vg.add([_i], _w, 'REPLACE')
_m = ob_player.modifiers.new('Armature', 'ARMATURE')
_m = ob_player.modifiers.new('Subdivision', 'SUBSURF')
_m.uv_smooth = 'PRESERVE_CORNERS'
_m.levels = 3
_m = ob_player.modifiers.new('Armature.001', 'ARMATURE')
_m.object = ob_armature_001
ob_light.location = (4.076, 1.005, 5.904)
ob_light.rotation_euler = (0.6503, 0.05522, 1.866)
ob_light.lock_rotations_4d = False
ob_light.empty_display_type = 'ARROWS'
ob_light.color = (0.0, 0.0, 0.0, 0.0)
ob_light.lineart.crease_threshold = 0.0
ob_camera.location = (7.359, -6.926, 4.958)
ob_camera.rotation_euler = (1.109, 0.0, 0.8149)
ob_camera.lock_rotations_4d = False
ob_camera.empty_display_type = 'ARROWS'
ob_camera.color = (0.0, 0.0, 0.0, 0.0)
ob_camera.display_type = 'WIRE'
ob_camera.lineart.crease_threshold = 0.0
ob_armature_001.location = (0.005402, 0.02264, 0.5689)
ob_armature_001.rotation_euler = (-0.05411, -0.01831, 1.521)
ob_armature_001.scale = (1.98, 1.98, 1.98)
ob_armature_001.show_in_front = True
ob_armature_001.lineart.crease_threshold = 0.0

# ---- collection membership
col_collection.objects.link(ob_player)
col_collection.objects.link(ob_light)
col_collection.objects.link(ob_camera)
col_collection.objects.link(ob_armature_001)

# ---- scene / render settings (as saved in the file)
scene.camera = ob_camera
scene.frame_start = 0; scene.frame_end = 19; scene.frame_set(3)
scene.render.engine = 'BLENDER_EEVEE_NEXT'
scene.cycles.use_denoising = False
scene.cycles.samples = 128
scene.cycles.sampling_pattern = 'TABULATED_SOBOL'
scene.cycles.use_adaptive_sampling = False
scene.cycles.use_light_tree = False
scene.view_settings.view_transform = 'Filmic'
bpy.context.view_layer.update()

